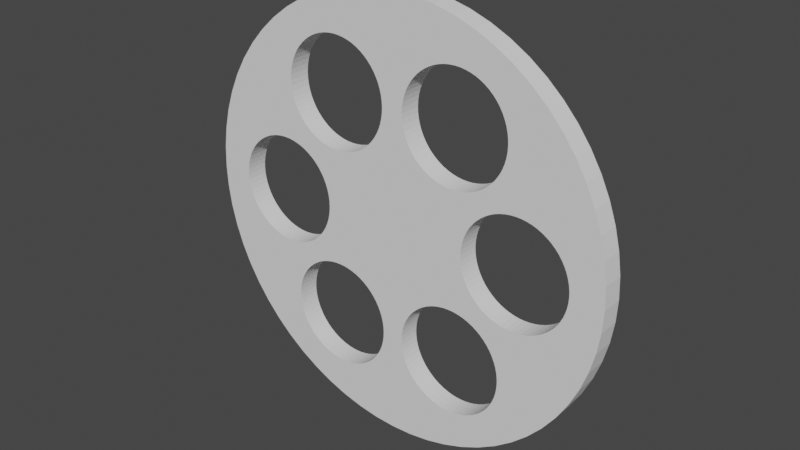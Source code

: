 # Source: wheel.blend  (saved by Blender 3.1.7; exported with 4.5.12 LTS)
import bpy
from mathutils import Matrix  # noqa: F401  (used for matrix-valued properties, if any)

bpy.ops.wm.read_factory_settings(use_empty=True)
scene = bpy.context.scene
scene.name = 'Scene'

# ---- collections
col_collection = bpy.data.collections.new('Collection'); scene.collection.children.link(col_collection)

# ---- world
world_world = bpy.data.worlds.new('World'); scene.world = world_world
world_world.use_nodes = True; world_world.node_tree.nodes.clear()
_N = world_world.node_tree.nodes; _L = world_world.node_tree.links
n0 = _N.new('ShaderNodeOutputWorld'); n0.name = 'World Output'; n0.location = (300, 300)
n1 = _N.new('ShaderNodeBackground'); n1.name = 'Background'; n1.location = (10, 300)
n1.inputs[0].default_value = (0.05088, 0.05088, 0.05088, 1.0)
_L.new(n1.outputs[0], n0.inputs[0])
n0.is_active_output = True
world_world.color = (0.05088, 0.05088, 0.05088)
world_world.use_sun_shadow = False
world_world.sun_shadow_jitter_overblur = 0.0

# ---- meshes
me_cylinder_007 = bpy.data.meshes.new('Cylinder.007')
me_cylinder_007.from_pydata([(-5.821e-11, 0.05029, 0.9996), (-5.821e-11, -0.04971, 0.9996), (0.09802, 0.05029, 0.9948), (0.09802, -0.04971, 0.9948), (0.1951, 0.05029, 0.9804), (0.1951, -0.04971, 0.9804), (0.2903, 0.05029, 0.9565), (0.2903, -0.04971, 0.9565), (0.3827, 0.05029, 0.9235), (0.3827, -0.04971, 0.9235), (0.4714, 0.05029, 0.8815), (0.4714, -0.04971, 0.8815), (0.5556, 0.05029, 0.8311), (0.5556, -0.04971, 0.8311), (0.6344, 0.05029, 0.7726), (0.6344, -0.04971, 0.7726), (0.7071, 0.05029, 0.7067), (0.7071, -0.04971, 0.7067), (0.773, 0.05029, 0.634), (0.773, -0.04971, 0.634), (0.8315, 0.05029, 0.5552), (0.8315, -0.04971, 0.5552), (0.8819, 0.05029, 0.471), (0.8819, -0.04971, 0.471), (0.9239, 0.05029, 0.3823), (0.9239, -0.04971, 0.3823), (0.9569, 0.05029, 0.2899), (0.9569, -0.04971, 0.2899), (0.9808, 0.05029, 0.1947), (0.9808, -0.04971, 0.1947), (0.9952, 0.05029, 0.09762), (0.9952, -0.04971, 0.09762), (1.0, 0.05029, -0.0004004), (1.0, -0.04971, -0.0004004), (0.9952, 0.05029, -0.09842), (0.9952, -0.04971, -0.09842), (0.9808, 0.05029, -0.1955), (0.9808, -0.04971, -0.1955), (0.9569, 0.05029, -0.2907), (0.9569, -0.04971, -0.2907), (0.9239, 0.05029, -0.3831), (0.9239, -0.04971, -0.3831), (0.8819, 0.05029, -0.4718), (0.8819, -0.04971, -0.4718), (0.8315, 0.05029, -0.556), (0.8315, -0.04971, -0.556), (0.773, 0.05029, -0.6348), (0.773, -0.04971, -0.6348), (0.7071, 0.05029, -0.7075), (0.7071, -0.04971, -0.7075), (0.6344, 0.05029, -0.7734), (0.6344, -0.04971, -0.7734), (0.5556, 0.05029, -0.8319), (0.5556, -0.04971, -0.8319), (0.4714, 0.05029, -0.8823), (0.4714, -0.04971, -0.8823), (0.3827, 0.05029, -0.9243), (0.3827, -0.04971, -0.9243), (0.2903, 0.05029, -0.9573), (0.2903, -0.04971, -0.9573), (0.1951, 0.05029, -0.9812), (0.1951, -0.04971, -0.9812), (0.09802, 0.05029, -0.9956), (0.09802, -0.04971, -0.9956), (-8.749e-08, 0.05029, -1.0), (-8.749e-08, -0.04971, -1.0), (-0.09802, 0.05029, -0.9956), (-0.09802, -0.04971, -0.9956), (-0.1951, 0.05029, -0.9812), (-0.1951, -0.04971, -0.9812), (-0.2903, 0.05029, -0.9573), (-0.2903, -0.04971, -0.9573), (-0.3827, 0.05029, -0.9243), (-0.3827, -0.04971, -0.9243), (-0.4714, 0.05029, -0.8823), (-0.4714, -0.04971, -0.8823), (-0.5556, 0.05029, -0.8319), (-0.5556, -0.04971, -0.8319), (-0.6344, 0.05029, -0.7734), (-0.6344, -0.04971, -0.7734), (-0.7071, 0.05029, -0.7075), (-0.7071, -0.04971, -0.7075), (-0.773, 0.05029, -0.6348), (-0.773, -0.04971, -0.6348), (-0.8315, 0.05029, -0.556), (-0.8315, -0.04971, -0.556), (-0.8819, 0.05029, -0.4718), (-0.8819, -0.04971, -0.4718), (-0.9239, 0.05029, -0.3831), (-0.9239, -0.04971, -0.3831), (-0.9569, 0.05029, -0.2907), (-0.9569, -0.04971, -0.2907), (-0.9808, 0.05029, -0.1955), (-0.9808, -0.04971, -0.1955), (-0.9952, 0.05029, -0.09842), (-0.9952, -0.04971, -0.09842), (-1.0, 0.05029, -0.0004004), (-1.0, -0.04971, -0.0004004), (-0.9952, 0.05029, 0.09762), (-0.9952, -0.04971, 0.09762), (-0.9808, 0.05029, 0.1947), (-0.9808, -0.04971, 0.1947), (-0.9569, 0.05029, 0.2899), (-0.9569, -0.04971, 0.2899), (-0.9239, 0.05029, 0.3823), (-0.9239, -0.04971, 0.3823), (-0.8819, 0.05029, 0.471), (-0.8819, -0.04971, 0.471), (-0.8315, 0.05029, 0.5552), (-0.8315, -0.04971, 0.5552), (-0.773, 0.05029, 0.634), (-0.773, -0.04971, 0.634), (-0.7071, 0.05029, 0.7067), (-0.7071, -0.04971, 0.7067), (-0.6344, 0.05029, 0.7726), (-0.6344, -0.04971, 0.7726), (-0.5556, 0.05029, 0.8311), (-0.5556, -0.04971, 0.8311), (-0.4714, 0.05029, 0.8815), (-0.4714, -0.04971, 0.8815), (-0.3827, 0.05029, 0.9235), (-0.3827, -0.04971, 0.9235), (-0.2903, 0.05029, 0.9565), (-0.2903, -0.04971, 0.9565), (-0.1951, 0.05029, 0.9804), (-0.1951, -0.04971, 0.9804), (-0.09802, 0.05029, 0.9948), (-0.09802, -0.04971, 0.9948), (0.1822, -0.04971, -0.7409), (0.2043, -0.04971, -0.7514), (0.2755, -0.04971, -0.7692), (0.2512, -0.04971, -0.7656), (0.2274, -0.04971, -0.7596), (0.3488, -0.04971, -0.7656), (0.3245, -0.04971, -0.7692), (0.4178, -0.04971, -0.7409), (0.3957, -0.04971, -0.7514), (0.3726, -0.04971, -0.7596), (0.3, -0.04971, -0.7704), (0.4586, -0.04971, -0.7137), (0.4768, -0.04971, -0.6972), (0.5079, -0.04971, -0.6593), (0.531, -0.04971, -0.6161), (0.5205, -0.04971, -0.6382), (0.4933, -0.04971, -0.679), (0.5452, -0.04971, -0.5692), (0.55, -0.04971, -0.5204), (0.5488, -0.04971, -0.5449), (0.5488, -0.04971, -0.4959), (0.5392, -0.04971, -0.593), (0.4389, -0.04971, -0.7283), (0.0512, -0.04971, -0.5449), (0.05, -0.04971, -0.5204), (0.0548, -0.04971, -0.5692), (0.0512, -0.04971, -0.4959), (0.0548, -0.04971, -0.4716), (0.06076, -0.04971, -0.593), (0.06903, -0.04971, -0.4247), (0.06903, -0.04971, -0.6161), (0.06076, -0.04971, -0.4478), (0.07952, -0.04971, -0.6382), (0.1067, -0.04971, -0.679), (0.1067, -0.04971, -0.3618), (0.09213, -0.04971, -0.6593), (0.09213, -0.04971, -0.3815), (0.1611, -0.04971, -0.7283), (0.1414, -0.04971, -0.7137), (0.1414, -0.04971, -0.3271), (0.1232, -0.04971, -0.6972), (0.1232, -0.04971, -0.3436), (0.07952, -0.04971, -0.4026), (0.1822, -0.04971, -0.2999), (0.2512, -0.04971, -0.2752), (0.2274, -0.04971, -0.2812), (0.2043, -0.04971, -0.2894), (0.3, -0.04971, -0.2704), (0.3488, -0.04971, -0.2752), (0.3726, -0.04971, -0.2812), (0.3245, -0.04971, -0.2716), (0.2755, -0.04971, -0.2716), (0.4389, -0.04971, -0.3125), (0.4178, -0.04971, -0.2999), (0.4933, -0.04971, -0.3618), (0.4768, -0.04971, -0.3436), (0.4586, -0.04971, -0.3271), (0.5205, -0.04971, -0.4026), (0.5392, -0.04971, -0.4478), (0.5452, -0.04971, -0.4716), (0.531, -0.04971, -0.4247), (0.5079, -0.04971, -0.3815), (0.3957, -0.04971, -0.2894), (0.1611, -0.04971, -0.3125), (0.3, 0.05029, -0.7704), (0.3726, 0.05029, -0.7596), (0.3488, 0.05029, -0.7656), (0.3245, 0.05029, -0.7692), (0.4178, 0.05029, -0.7409), (0.4586, 0.05029, -0.7137), (0.4768, 0.05029, -0.6972), (0.4389, 0.05029, -0.7283), (0.3957, 0.05029, -0.7514), (0.5205, 0.05029, -0.6382), (0.5079, 0.05029, -0.6593), (0.5392, 0.05029, -0.593), (0.5428, 0.05029, -0.5787), (0.531, 0.05029, -0.6161), (0.55, 0.05029, -0.5204), (0.5488, 0.05029, -0.4959), (0.5452, 0.05029, -0.5692), (0.5488, 0.05029, -0.5449), (0.5452, 0.05029, -0.4716), (0.4933, 0.05029, -0.679), (0.0512, 0.05029, -0.4959), (0.0548, 0.05029, -0.4716), (0.06076, 0.05029, -0.4478), (0.06903, 0.05029, -0.4247), (0.07952, 0.05029, -0.6382), (0.06903, 0.05029, -0.6161), (0.07952, 0.05029, -0.4026), (0.06076, 0.05029, -0.593), (0.09213, 0.05029, -0.3815), (0.1067, 0.05029, -0.679), (0.09213, 0.05029, -0.6593), (0.1232, 0.05029, -0.3436), (0.1232, 0.05029, -0.6972), (0.1067, 0.05029, -0.3618), (0.1414, 0.05029, -0.7137), (0.1822, 0.05029, -0.2999), (0.1611, 0.05029, -0.7283), (0.1611, 0.05029, -0.3125), (0.1822, 0.05029, -0.7409), (0.1414, 0.05029, -0.3271), (0.2043, 0.05029, -0.7514), (0.2274, 0.05029, -0.7596), (0.2274, 0.05029, -0.2812), (0.2755, 0.05029, -0.7692), (0.2755, 0.05029, -0.2716), (0.3488, 0.05029, -0.2752), (0.3245, 0.05029, -0.2716), (0.3, 0.05029, -0.2704), (0.2512, 0.05029, -0.7656), (0.2512, 0.05029, -0.2752), (0.3957, 0.05029, -0.2894), (0.4389, 0.05029, -0.3125), (0.4586, 0.05029, -0.3271), (0.4178, 0.05029, -0.2999), (0.4933, 0.05029, -0.3618), (0.5079, 0.05029, -0.3815), (0.531, 0.05029, -0.4247), (0.5392, 0.05029, -0.4478), (0.5205, 0.05029, -0.4026), (0.4768, 0.05029, -0.3436), (0.3726, 0.05029, -0.2812), (0.2043, 0.05029, -0.2894), (0.05, 0.05029, -0.5204), (0.0548, 0.05029, -0.5692), (0.0512, 0.05029, -0.5449), (-0.8452, -0.04971, -0.04917), (-0.8488, -0.04971, -0.0249), (-0.8392, -0.04971, -0.07297), (-0.8205, -0.04971, -0.1182), (-0.831, -0.04971, -0.09607), (-0.7768, -0.04971, -0.1772), (-0.7933, -0.04971, -0.159), (-0.7389, -0.04971, -0.2083), (-0.7178, -0.04971, -0.2209), (-0.7586, -0.04971, -0.1937), (-0.6963, -0.04971, -0.2311), (-0.8079, -0.04971, -0.1393), (-0.7933, -0.04971, 0.1582), (-0.7768, -0.04971, 0.1764), (-0.7178, -0.04971, 0.2201), (-0.7389, -0.04971, 0.2075), (-0.7586, -0.04971, 0.1929), (-0.6488, -0.04971, 0.2448), (-0.6726, -0.04971, 0.2388), (-0.5755, -0.04971, 0.2484), (-0.6, -0.04971, 0.2496), (-0.6245, -0.04971, 0.2484), (-0.6957, -0.04971, 0.2306), (-0.5274, -0.04971, 0.2388), (-0.5043, -0.04971, 0.2306), (-0.4611, -0.04971, 0.2075), (-0.4414, -0.04971, 0.1929), (-0.4822, -0.04971, 0.2201), (-0.4067, -0.04971, 0.1582), (-0.3921, -0.04971, 0.1385), (-0.369, -0.04971, 0.09527), (-0.3608, -0.04971, 0.07217), (-0.3795, -0.04971, 0.1174), (-0.4232, -0.04971, 0.1764), (-0.5512, -0.04971, 0.2448), (-0.85, -0.04971, -0.0004004), (-0.8452, -0.04971, 0.04837), (-0.8488, -0.04971, 0.0241), (-0.6488, -0.04971, -0.2456), (-0.6726, -0.04971, -0.2396), (-0.6957, -0.04971, -0.2314), (-0.8392, -0.04971, 0.07217), (-0.6, -0.04971, -0.2504), (-0.5512, -0.04971, -0.2456), (-0.5755, -0.04971, -0.2492), (-0.5043, -0.04971, -0.2314), (-0.4611, -0.04971, -0.2083), (-0.4822, -0.04971, -0.2209), (-0.6245, -0.04971, -0.2492), (-0.5274, -0.04971, -0.2396), (-0.4414, -0.04971, -0.1937), (-0.831, -0.04971, 0.09527), (-0.4232, -0.04971, -0.1772), (-0.4067, -0.04971, -0.159), (-0.3921, -0.04971, -0.1393), (-0.3795, -0.04971, -0.1182), (-0.8205, -0.04971, 0.1174), (-0.369, -0.04971, -0.09607), (-0.3608, -0.04971, -0.07297), (-0.3548, -0.04971, -0.04917), (-0.8079, -0.04971, 0.1385), (-0.35, -0.04971, -0.0004004), (-0.3512, -0.04971, -0.0249), (-0.3512, -0.04971, 0.0241), (-0.3548, -0.04971, 0.04837), (-0.85, 0.05029, -0.0004004), (-0.8452, 0.05029, 0.04837), (-0.8488, 0.05029, 0.0241), (-0.831, 0.05029, 0.09527), (-0.7933, 0.05029, 0.1582), (-0.8079, 0.05029, 0.1385), (-0.8205, 0.05029, 0.1174), (-0.8392, 0.05029, 0.07217), (-0.7586, 0.05029, 0.1929), (-0.7178, 0.05029, 0.2201), (-0.7389, 0.05029, 0.2075), (-0.6488, 0.05029, 0.2448), (-0.6726, 0.05029, 0.2388), (-0.6, 0.05029, 0.2496), (-0.6245, 0.05029, 0.2484), (-0.6957, 0.05029, 0.2306), (-0.7768, 0.05029, 0.1764), (-0.5512, 0.05029, 0.2448), (-0.4822, 0.05029, 0.2201), (-0.5043, 0.05029, 0.2306), (-0.5274, 0.05029, 0.2388), (-0.4414, 0.05029, 0.1929), (-0.3921, 0.05029, 0.1385), (-0.4067, 0.05029, 0.1582), (-0.4232, 0.05029, 0.1764), (-0.4611, 0.05029, 0.2075), (-0.369, 0.05029, 0.09527), (-0.3608, 0.05029, 0.07217), (-0.35, 0.05029, -0.0004004), (-0.3512, 0.05029, -0.0249), (-0.3512, 0.05029, 0.0241), (-0.3548, 0.05029, 0.04837), (-0.3548, 0.05029, -0.04917), (-0.3795, 0.05029, 0.1174), (-0.5755, 0.05029, 0.2484), (-0.8205, 0.05029, -0.1182), (-0.8079, 0.05029, -0.1393), (-0.7933, 0.05029, -0.159), (-0.7768, 0.05029, -0.1772), (-0.7389, 0.05029, -0.2083), (-0.7586, 0.05029, -0.1937), (-0.6726, 0.05029, -0.2396), (-0.6957, 0.05029, -0.2314), (-0.6245, 0.05029, -0.2492), (-0.6, 0.05029, -0.2504), (-0.7178, 0.05029, -0.2209), (-0.6488, 0.05029, -0.2456), (-0.5755, 0.05029, -0.2492), (-0.831, 0.05029, -0.09607), (-0.5512, 0.05029, -0.2456), (-0.5274, 0.05029, -0.2396), (-0.8392, 0.05029, -0.07297), (-0.5043, 0.05029, -0.2314), (-0.4822, 0.05029, -0.2209), (-0.4611, 0.05029, -0.2083), (-0.8488, 0.05029, -0.0249), (-0.369, 0.05029, -0.09607), (-0.3608, 0.05029, -0.07297), (-0.3795, 0.05029, -0.1182), (-0.4326, 0.05029, -0.1857), (-0.4414, 0.05029, -0.1937), (-0.8452, 0.05029, -0.04917), (-0.4232, 0.05029, -0.1772), (-0.3921, 0.05029, -0.1393), (-0.4067, 0.05029, -0.159), (-0.2512, -0.04971, -0.2752), (-0.2755, -0.04971, -0.2716), (-0.2043, -0.04971, -0.2894), (-0.1611, -0.04971, -0.3125), (-0.1822, -0.04971, -0.2999), (-0.2274, -0.04971, -0.2812), (-0.3, -0.04971, -0.2704), (-0.1232, -0.04971, -0.3436), (-0.1414, -0.04971, -0.3271), (-0.3245, -0.04971, -0.2716), (-0.3488, -0.04971, -0.2752), (-0.09213, -0.04971, -0.3815), (-0.1067, -0.04971, -0.3618), (-0.3726, -0.04971, -0.2812), (-0.07952, -0.04971, -0.4026), (-0.3957, -0.04971, -0.2894), (-0.06903, -0.04971, -0.4247), (-0.4178, -0.04971, -0.2999), (-0.06076, -0.04971, -0.4478), (-0.0548, -0.04971, -0.4716), (-0.4389, -0.04971, -0.3125), (-0.05117, -0.04971, -0.4966), (-0.0512, -0.04971, -0.4959), (-0.05011, -0.04971, -0.5181), (-0.4586, -0.04971, -0.3271), (-0.05, -0.04971, -0.5204), (-0.0512, -0.04971, -0.5449), (-0.4768, -0.04971, -0.3436), (-0.0548, -0.04971, -0.5692), (-0.5452, -0.04971, -0.4716), (-0.5392, -0.04971, -0.4478), (-0.531, -0.04971, -0.4247), (-0.5079, -0.04971, -0.3815), (-0.5205, -0.04971, -0.4026), (-0.3957, -0.04971, -0.7514), (-0.3488, -0.04971, -0.7656), (-0.3245, -0.04971, -0.7692), (-0.3, -0.04971, -0.7704), (-0.3726, -0.04971, -0.7596), (-0.4933, -0.04971, -0.3618), (-0.2755, -0.04971, -0.7692), (-0.2274, -0.04971, -0.7596), (-0.2512, -0.04971, -0.7656), (-0.1611, -0.04971, -0.7283), (-0.1822, -0.04971, -0.7409), (-0.2043, -0.04971, -0.7514), (-0.1232, -0.04971, -0.6972), (-0.09213, -0.04971, -0.6593), (-0.1067, -0.04971, -0.679), (-0.06076, -0.04971, -0.593), (-0.07952, -0.04971, -0.6382), (-0.06903, -0.04971, -0.6161), (-0.1414, -0.04971, -0.7137), (-0.55, -0.04971, -0.5204), (-0.5488, -0.04971, -0.5449), (-0.5488, -0.04971, -0.4959), (-0.5452, -0.04971, -0.5692), (-0.531, -0.04971, -0.6161), (-0.5392, -0.04971, -0.593), (-0.5079, -0.04971, -0.6593), (-0.4768, -0.04971, -0.6972), (-0.4933, -0.04971, -0.679), (-0.4389, -0.04971, -0.7283), (-0.4178, -0.04971, -0.7409), (-0.4586, -0.04971, -0.7137), (-0.5205, -0.04971, -0.6382), (-0.55, 0.05029, -0.5204), (-0.5488, 0.05029, -0.5449), (-0.5452, 0.05029, -0.4716), (-0.5452, 0.05029, -0.5692), (-0.5488, 0.05029, -0.4959), (-0.5392, 0.05029, -0.593), (-0.531, 0.05029, -0.6161), (-0.5079, 0.05029, -0.6593), (-0.4768, 0.05029, -0.6972), (-0.4933, 0.05029, -0.679), (-0.5205, 0.05029, -0.6382), (-0.4178, 0.05029, -0.7409), (-0.4389, 0.05029, -0.7283), (-0.3488, 0.05029, -0.7656), (-0.3726, 0.05029, -0.7596), (-0.3957, 0.05029, -0.7514), (-0.2755, 0.05029, -0.7692), (-0.3, 0.05029, -0.7704), (-0.2043, 0.05029, -0.7514), (-0.2512, 0.05029, -0.7656), (-0.2274, 0.05029, -0.7596), (-0.3245, 0.05029, -0.7692), (-0.4586, 0.05029, -0.7137), (-0.5392, 0.05029, -0.4478), (-0.531, 0.05029, -0.4247), (-0.5205, 0.05029, -0.4026), (-0.5079, 0.05029, -0.3815), (-0.1822, 0.05029, -0.7409), (-0.1414, 0.05029, -0.7137), (-0.1067, 0.05029, -0.679), (-0.1232, 0.05029, -0.6972), (-0.07952, 0.05029, -0.6382), (-0.06076, 0.05029, -0.593), (-0.06903, 0.05029, -0.6161), (-0.09213, 0.05029, -0.6593), (-0.1611, 0.05029, -0.7283), (-0.4933, 0.05029, -0.3618), (-0.0548, 0.05029, -0.5692), (-0.4768, 0.05029, -0.3436), (-0.0512, 0.05029, -0.5449), (-0.2512, 0.05029, -0.2752), (-0.2274, 0.05029, -0.2812), (-0.2043, 0.05029, -0.2894), (-0.1822, 0.05029, -0.2999), (-0.1414, 0.05029, -0.3271), (-0.1611, 0.05029, -0.3125), (-0.3, 0.05029, -0.2704), (-0.2755, 0.05029, -0.2716), (-0.1232, 0.05029, -0.3436), (-0.1067, 0.05029, -0.3618), (-0.3488, 0.05029, -0.2752), (-0.09213, 0.05029, -0.3815), (-0.3245, 0.05029, -0.2716), (-0.07952, 0.05029, -0.4026), (-0.3726, 0.05029, -0.2812), (-0.06903, 0.05029, -0.4247), (-0.3957, 0.05029, -0.2894), (-0.06076, 0.05029, -0.4478), (-0.4178, 0.05029, -0.2999), (-0.0548, 0.05029, -0.4716), (-0.0515, 0.05029, -0.4939), (-0.4389, 0.05029, -0.3125), (-0.0512, 0.05029, -0.4959), (-0.05022, 0.05029, -0.5159), (-0.4586, 0.05029, -0.3271), (-0.05, 0.05029, -0.5204), (-0.5488, -0.04971, 0.4951), (-0.55, -0.04971, 0.5196), (-0.5452, -0.04971, 0.5684), (-0.5488, -0.04971, 0.5441), (-0.5205, -0.04971, 0.6374), (-0.531, -0.04971, 0.6153), (-0.4768, -0.04971, 0.6964), (-0.4933, -0.04971, 0.6782), (-0.5079, -0.04971, 0.6585), (-0.5392, -0.04971, 0.5922), (-0.4586, -0.04971, 0.7129), (-0.4389, -0.04971, 0.7275), (-0.4178, -0.04971, 0.7401), (-0.3726, -0.04971, 0.7588), (-0.3245, -0.04971, 0.7684), (-0.3488, -0.04971, 0.7648), (-0.3957, -0.04971, 0.7506), (-0.2512, -0.04971, 0.7648), (-0.2755, -0.04971, 0.7684), (-0.1822, -0.04971, 0.7401), (-0.2043, -0.04971, 0.7506), (-0.2274, -0.04971, 0.7588), (-0.3, -0.04971, 0.7696), (-0.5452, -0.04971, 0.4708), (-0.531, -0.04971, 0.4239), (-0.5392, -0.04971, 0.447), (-0.1414, -0.04971, 0.7129), (-0.1611, -0.04971, 0.7275), (-0.5205, -0.04971, 0.4018), (-0.5079, -0.04971, 0.3807), (-0.1232, -0.04971, 0.6964), (-0.4933, -0.04971, 0.361), (-0.4768, -0.04971, 0.3428), (-0.4586, -0.04971, 0.3263), (-0.1067, -0.04971, 0.6782), (-0.4389, -0.04971, 0.3117), (-0.4178, -0.04971, 0.2991), (-0.4305, -0.04971, 0.3067), (-0.09213, -0.04971, 0.6585), (-0.4136, -0.04971, 0.2971), (-0.3957, -0.04971, 0.2886), (-0.3726, -0.04971, 0.2804), (-0.3488, -0.04971, 0.2744), (-0.07952, -0.04971, 0.6374), (-0.3245, -0.04971, 0.2708), (-0.06903, -0.04971, 0.6153), (-0.3, -0.04971, 0.2696), (-0.2755, -0.04971, 0.2708), (-0.06076, -0.04971, 0.5922), (-0.2512, -0.04971, 0.2744), (-0.2274, -0.04971, 0.2804), (-0.0548, -0.04971, 0.5684), (-0.2043, -0.04971, 0.2886), (-0.0512, -0.04971, 0.5441), (-0.1822, -0.04971, 0.2991), (-0.1611, -0.04971, 0.3117), (-0.05, -0.04971, 0.5196), (-0.07952, -0.04971, 0.4018), (-0.06903, -0.04971, 0.4239), (-0.1414, -0.04971, 0.3263), (-0.1067, -0.04971, 0.361), (-0.09213, -0.04971, 0.3807), (-0.1232, -0.04971, 0.3428), (-0.06076, -0.04971, 0.447), (-0.0512, -0.04971, 0.4951), (-0.0548, -0.04971, 0.4708), (-0.5488, 0.05029, 0.4951), (-0.55, 0.05029, 0.5196), (-0.5452, 0.05029, 0.5684), (-0.5488, 0.05029, 0.5441), (-0.5392, 0.05029, 0.5922), (-0.531, 0.05029, 0.6153), (-0.5205, 0.05029, 0.6374), (-0.4933, 0.05029, 0.6782), (-0.4586, 0.05029, 0.7129), (-0.4768, 0.05029, 0.6964), (-0.5079, 0.05029, 0.6585), (-0.3957, 0.05029, 0.7506), (-0.4178, 0.05029, 0.7401), (-0.3245, 0.05029, 0.7684), (-0.3488, 0.05029, 0.7648), (-0.3726, 0.05029, 0.7588), (-0.2755, 0.05029, 0.7684), (-0.2512, 0.05029, 0.7648), (-0.2043, 0.05029, 0.7506), (-0.1822, 0.05029, 0.7401), (-0.2274, 0.05029, 0.7588), (-0.3, 0.05029, 0.7696), (-0.4389, 0.05029, 0.7275), (-0.5392, 0.05029, 0.447), (-0.531, 0.05029, 0.4239), (-0.5452, 0.05029, 0.4708), (-0.5205, 0.05029, 0.4018), (-0.1414, 0.05029, 0.7129), (-0.1611, 0.05029, 0.7275), (-0.5079, 0.05029, 0.3807), (-0.1232, 0.05029, 0.6964), (-0.4933, 0.05029, 0.361), (-0.4768, 0.05029, 0.3428), (-0.4586, 0.05029, 0.3263), (-0.1067, 0.05029, 0.6782), (-0.4389, 0.05029, 0.3117), (-0.4323, 0.05029, 0.3078), (-0.4178, 0.05029, 0.2991), (-0.09213, 0.05029, 0.6585), (-0.4136, 0.05029, 0.2971), (-0.3957, 0.05029, 0.2886), (-0.3726, 0.05029, 0.2804), (-0.3488, 0.05029, 0.2744), (-0.07952, 0.05029, 0.6374), (-0.3245, 0.05029, 0.2708), (-0.06903, 0.05029, 0.6153), (-0.3, 0.05029, 0.2696), (-0.2755, 0.05029, 0.2708), (-0.06076, 0.05029, 0.5922), (-0.2512, 0.05029, 0.2744), (-0.2274, 0.05029, 0.2804), (-0.1822, 0.05029, 0.2991), (-0.2043, 0.05029, 0.2886), (-0.1414, 0.05029, 0.3263), (-0.09213, 0.05029, 0.3807), (-0.1067, 0.05029, 0.361), (-0.1232, 0.05029, 0.3428), (-0.1611, 0.05029, 0.3117), (-0.06903, 0.05029, 0.4239), (-0.06076, 0.05029, 0.447), (-0.05, 0.05029, 0.5196), (-0.0512, 0.05029, 0.4951), (-0.0512, 0.05029, 0.5441), (-0.07952, 0.05029, 0.4018), (-0.0548, 0.05029, 0.4708), (-0.0548, 0.05029, 0.5684), (0.0512, -0.04971, 0.5441), (0.0548, -0.04971, 0.5684), (0.07952, -0.04971, 0.6374), (0.06903, -0.04971, 0.6153), (0.06076, -0.04971, 0.5922), (0.1232, -0.04971, 0.6964), (0.1067, -0.04971, 0.6782), (0.1822, -0.04971, 0.7401), (0.1611, -0.04971, 0.7275), (0.1414, -0.04971, 0.7129), (0.09213, -0.04971, 0.6585), (0.2043, -0.04971, 0.7506), (0.2274, -0.04971, 0.7588), (0.2512, -0.04971, 0.7648), (0.3, -0.04971, 0.2696), (0.2755, -0.04971, 0.2708), (0.2755, -0.04971, 0.7684), (0.3245, -0.04971, 0.7684), (0.3726, -0.04971, 0.2804), (0.3726, -0.04971, 0.7588), (0.3488, -0.04971, 0.2744), (0.3488, -0.04971, 0.7648), (0.3245, -0.04971, 0.2708), (0.3, -0.04971, 0.7696), (0.4389, -0.04971, 0.3117), (0.4389, -0.04971, 0.7275), (0.4178, -0.04971, 0.2991), (0.4178, -0.04971, 0.7401), (0.409, -0.04971, 0.7443), (0.4586, -0.04971, 0.7129), (0.4933, -0.04971, 0.361), (0.4933, -0.04971, 0.6782), (0.4768, -0.04971, 0.3428), (0.4768, -0.04971, 0.6964), (0.4586, -0.04971, 0.3263), (0.3957, -0.04971, 0.7506), (0.531, -0.04971, 0.4239), (0.531, -0.04971, 0.6153), (0.5205, -0.04971, 0.4018), (0.5205, -0.04971, 0.6374), (0.5452, -0.04971, 0.4708), (0.55, -0.04971, 0.5196), (0.5488, -0.04971, 0.4951), (0.5488, -0.04971, 0.5441), (0.5452, -0.04971, 0.5684), (0.5392, -0.04971, 0.5922), (0.5079, -0.04971, 0.3807), (0.5392, -0.04971, 0.447), (0.3957, -0.04971, 0.2886), (0.5079, -0.04971, 0.6585), (0.0512, -0.04971, 0.4951), (0.05, -0.04971, 0.5196), (0.2512, -0.04971, 0.2744), (0.05272, -0.04971, 0.4849), (0.2274, -0.04971, 0.2804), (0.0548, -0.04971, 0.4708), (0.06076, -0.04971, 0.447), (0.09213, -0.04971, 0.3807), (0.07952, -0.04971, 0.4018), (0.06903, -0.04971, 0.4239), (0.1232, -0.04971, 0.3428), (0.1611, -0.04971, 0.3117), (0.1414, -0.04971, 0.3263), (0.1822, -0.04971, 0.2991), (0.2043, -0.04971, 0.2886), (0.1067, -0.04971, 0.361), (0.3488, 0.05029, 0.7648), (0.3957, 0.05029, 0.7506), (0.3726, 0.05029, 0.7588), (0.4178, 0.05029, 0.7401), (0.4586, 0.05029, 0.7129), (0.4389, 0.05029, 0.7275), (0.4933, 0.05029, 0.6782), (0.4768, 0.05029, 0.6964), (0.531, 0.05029, 0.6153), (0.5205, 0.05029, 0.6374), (0.5392, 0.05029, 0.5922), (0.55, 0.05029, 0.5196), (0.5488, 0.05029, 0.4951), (0.5488, 0.05029, 0.5441), (0.5452, 0.05029, 0.5684), (0.5452, 0.05029, 0.4708), (0.5079, 0.05029, 0.6585), (0.2512, 0.05029, 0.7648), (0.2473, 0.05029, 0.7638), (0.3, 0.05029, 0.7696), (0.2755, 0.05029, 0.7684), (0.3245, 0.05029, 0.7684), (0.4178, 0.05029, 0.2991), (0.3957, 0.05029, 0.2886), (0.3726, 0.05029, 0.2804), (0.4586, 0.05029, 0.3263), (0.4933, 0.05029, 0.361), (0.4768, 0.05029, 0.3428), (0.5205, 0.05029, 0.4018), (0.5392, 0.05029, 0.447), (0.531, 0.05029, 0.4239), (0.4389, 0.05029, 0.3117), (0.5079, 0.05029, 0.3807), (0.3488, 0.05029, 0.2744), (0.3245, 0.05029, 0.2708), (0.2274, 0.05029, 0.7588), (0.3, 0.05029, 0.2696), (0.2755, 0.05029, 0.2708), (0.2512, 0.05029, 0.2744), (0.2274, 0.05029, 0.2804), (0.2043, 0.05029, 0.7506), (0.2043, 0.05029, 0.2886), (0.1822, 0.05029, 0.2991), (0.1611, 0.05029, 0.3117), (0.1822, 0.05029, 0.7401), (0.0512, 0.05029, 0.4951), (0.05, 0.05029, 0.5196), (0.0548, 0.05029, 0.5684), (0.05264, 0.05029, 0.5538), (0.0548, 0.05029, 0.4708), (0.0512, 0.05029, 0.5441), (0.06076, 0.05029, 0.447), (0.06903, 0.05029, 0.4239), (0.06903, 0.05029, 0.6153), (0.07952, 0.05029, 0.4018), (0.06076, 0.05029, 0.5922), (0.07952, 0.05029, 0.6374), (0.09213, 0.05029, 0.6585), (0.1067, 0.05029, 0.361), (0.09213, 0.05029, 0.3807), (0.1067, 0.05029, 0.6782), (0.1611, 0.05029, 0.7275), (0.1414, 0.05029, 0.3263), (0.1414, 0.05029, 0.7129), (0.1232, 0.05029, 0.6964), (0.1232, 0.05029, 0.3428), (0.7178, -0.04971, -0.2209), (0.6957, -0.04971, -0.2314), (0.7389, -0.04971, -0.2083), (0.7586, -0.04971, -0.1937), (0.7768, -0.04971, 0.1764), (0.8079, -0.04971, -0.1393), (0.7933, -0.04971, -0.159), (0.7933, -0.04971, 0.1582), (0.7768, -0.04971, -0.1772), (0.8205, -0.04971, 0.1174), (0.831, -0.04971, 0.09527), (0.8392, -0.04971, 0.07217), (0.831, -0.04971, -0.09607), (0.8452, -0.04971, -0.04917), (0.8452, -0.04971, 0.04837), (0.85, -0.04971, -0.0004004), (0.8488, -0.04971, -0.0249), (0.8488, -0.04971, 0.0241), (0.8205, -0.04971, -0.1182), (0.8392, -0.04971, -0.07297), (0.8079, -0.04971, 0.1385), (0.6488, -0.04971, -0.2456), (0.7586, -0.04971, 0.1929), (0.6726, -0.04971, -0.2396), (0.6245, -0.04971, -0.2492), (0.7389, -0.04971, 0.2075), (0.6, -0.04971, -0.2504), (0.5755, -0.04971, -0.2492), (0.7178, -0.04971, 0.2201), (0.5512, -0.04971, -0.2456), (0.5274, -0.04971, -0.2396), (0.5043, -0.04971, -0.2314), (0.6957, -0.04971, 0.2306), (0.4822, -0.04971, -0.2209), (0.4695, -0.04971, -0.2133), (0.4611, -0.04971, -0.2083), (0.6726, -0.04971, 0.2388), (0.4414, -0.04971, -0.1937), (0.4232, -0.04971, -0.1772), (0.4067, -0.04971, -0.159), (0.6488, -0.04971, 0.2448), (0.369, -0.04971, -0.09607), (0.3795, -0.04971, -0.1182), (0.3921, -0.04971, -0.1393), (0.4414, -0.04971, 0.1929), (0.4232, -0.04971, 0.1764), (0.4822, -0.04971, 0.2201), (0.5274, -0.04971, 0.2388), (0.5043, -0.04971, 0.2306), (0.5755, -0.04971, 0.2484), (0.6245, -0.04971, 0.2484), (0.6, -0.04971, 0.2496), (0.5512, -0.04971, 0.2448), (0.4611, -0.04971, 0.2075), (0.3608, -0.04971, -0.07297), (0.3548, -0.04971, -0.04917), (0.4067, -0.04971, 0.1582), (0.3512, -0.04971, -0.0249), (0.3921, -0.04971, 0.1385), (0.35, -0.04971, -0.0004004), (0.3512, -0.04971, 0.0241), (0.3608, -0.04971, 0.07217), (0.3795, -0.04971, 0.1174), (0.369, -0.04971, 0.09527), (0.3548, -0.04971, 0.04837), (0.6488, 0.05029, -0.2456), (0.6726, 0.05029, -0.2396), (0.7389, 0.05029, -0.2083), (0.7178, 0.05029, -0.2209), (0.6957, 0.05029, -0.2314), (0.7768, 0.05029, -0.1772), (0.7933, 0.05029, -0.159), (0.7933, 0.05029, 0.1582), (0.7586, 0.05029, -0.1937), (0.8205, 0.05029, -0.1182), (0.8205, 0.05029, 0.1174), (0.831, 0.05029, -0.09607), (0.831, 0.05029, 0.09527), (0.8452, 0.05029, -0.04917), (0.8452, 0.05029, 0.04837), (0.85, 0.05029, -0.0004004), (0.8488, 0.05029, -0.0249), (0.8488, 0.05029, 0.0241), (0.8392, 0.05029, -0.07297), (0.8392, 0.05029, 0.07217), (0.8079, 0.05029, -0.1393), (0.8079, 0.05029, 0.1385), (0.7768, 0.05029, 0.1764), (0.6245, 0.05029, -0.2492), (0.6, 0.05029, -0.2504), (0.5755, 0.05029, -0.2492), (0.5512, 0.05029, -0.2456), (0.7586, 0.05029, 0.1929), (0.5274, 0.05029, -0.2396), (0.5043, 0.05029, -0.2314), (0.7389, 0.05029, 0.2075), (0.4699, 0.05029, -0.2135), (0.4822, 0.05029, -0.2209), (0.4611, 0.05029, -0.2083), (0.4414, 0.05029, -0.1937), (0.7178, 0.05029, 0.2201), (0.4232, 0.05029, -0.1772), (0.4067, 0.05029, -0.159), (0.6957, 0.05029, 0.2306), (0.3921, 0.05029, -0.1393), (0.3795, 0.05029, -0.1182), (0.369, 0.05029, -0.09607), (0.6726, 0.05029, 0.2388), (0.35, 0.05029, -0.0004004), (0.3512, 0.05029, -0.0249), (0.3512, 0.05029, 0.0241), (0.3548, 0.05029, -0.04917), (0.3548, 0.05029, 0.04837), (0.369, 0.05029, 0.09527), (0.4067, 0.05029, 0.1582), (0.3921, 0.05029, 0.1385), (0.3795, 0.05029, 0.1174), (0.3608, 0.05029, -0.07297), (0.3608, 0.05029, 0.07217), (0.4611, 0.05029, 0.2075), (0.4414, 0.05029, 0.1929), (0.4822, 0.05029, 0.2201), (0.5043, 0.05029, 0.2306), (0.5274, 0.05029, 0.2388), (0.4232, 0.05029, 0.1764), (0.5512, 0.05029, 0.2448), (0.5755, 0.05029, 0.2484), (0.6245, 0.05029, 0.2484), (0.6488, 0.05029, 0.2448), (0.6, 0.05029, 0.2496)], [], [(0, 1, 3, 2), (2, 3, 5, 4), (4, 5, 7, 6), (6, 7, 9, 8), (8, 9, 11, 10), (10, 11, 13, 12), (12, 13, 15, 14), (14, 15, 17, 16), (16, 17, 19, 18), (18, 19, 21, 20), (20, 21, 23, 22), (22, 23, 25, 24), (24, 25, 27, 26), (26, 27, 29, 28), (28, 29, 31, 30), (30, 31, 33, 32), (32, 33, 35, 34), (34, 35, 37, 36), (36, 37, 39, 38), (38, 39, 41, 40), (40, 41, 43, 42), (42, 43, 45, 44), (44, 45, 47, 46), (46, 47, 49, 48), (48, 49, 51, 50), (50, 51, 53, 52), (52, 53, 55, 54), (54, 55, 57, 56), (56, 57, 59, 58), (58, 59, 61, 60), (60, 61, 63, 62), (62, 63, 65, 64), (64, 65, 67, 66), (66, 67, 69, 68), (68, 69, 71, 70), (70, 71, 73, 72), (72, 73, 75, 74), (74, 75, 77, 76), (76, 77, 79, 78), (78, 79, 81, 80), (80, 81, 83, 82), (82, 83, 85, 84), (84, 85, 87, 86), (86, 87, 89, 88), (88, 89, 91, 90), (90, 91, 93, 92), (92, 93, 95, 94), (94, 95, 97, 96), (96, 97, 99, 98), (98, 99, 101, 100), (100, 101, 103, 102), (102, 103, 105, 104), (104, 105, 107, 106), (106, 107, 109, 108), (108, 109, 111, 110), (110, 111, 113, 112), (112, 113, 115, 114), (114, 115, 117, 116), (116, 117, 119, 118), (118, 119, 121, 120), (120, 121, 123, 122), (122, 123, 125, 124), (67, 65, 63, 61, 59, 57, 55, 53, 139, 150, 135, 136, 137, 133, 134, 138, 130, 131, 132, 129, 128, 165, 166, 168, 69), (555, 556, 284, 282, 558), (686, 679, 11, 9, 7, 5, 3, 1, 127, 125, 123, 121, 119, 117, 115, 113, 111, 109, 107, 105, 103, 101, 313, 317, 269, 270, 273, 272, 271, 279, 275, 274, 278, 277, 276, 291, 280, 281, 284, 556, 554, 552, 551, 550, 548, 547, 543, 544, 542, 519, 520, 522, 521, 528, 524, 523, 527, 526, 525, 529, 530, 531, 535, 532, 534, 533, 541, 537, 536, 540, 539, 538, 546, 545, 549, 553, 557, 562, 564, 704, 701, 702, 651, 652, 655, 654, 653, 661, 657, 656, 660, 659, 658, 662, 663, 664, 667, 674, 668, 672, 670), (409, 408, 152, 154, 155, 159, 157, 170, 164, 162, 169, 167, 191, 171, 174, 173, 172, 179, 175, 178, 176, 177, 190, 181, 817, 818, 820, 821, 822, 826, 825, 824, 837, 838, 840, 842, 843, 847, 844, 846, 845, 841, 839, 828, 827, 836, 829, 675, 677, 699, 669, 671, 673, 665, 666, 703, 705, 715, 714, 712, 713, 711, 716, 708, 709, 710, 707, 706, 704, 564, 567, 570, 572, 575, 583, 584, 582, 577, 576, 580, 579, 581, 578, 574, 573, 571, 569, 568, 566, 565, 563, 561, 560, 559, 558, 282, 283, 290, 285, 286, 289, 287, 288, 321, 320, 318, 319, 316, 315, 314, 312, 311, 310, 309, 307, 303, 304, 302, 306, 300, 301, 299, 305, 295, 296, 297, 267, 85, 83, 81, 79, 77, 75, 73, 71, 69, 168, 161, 163, 160, 158, 156, 153, 151, 410, 412, 413, 415, 436, 438, 437, 434, 435, 433, 439, 430, 431, 432, 428, 429, 427, 424, 423, 422, 425, 421, 450, 449, 451, 447, 448, 446, 452, 444, 445, 443, 441, 440, 442, 416, 417, 418, 420, 419, 426, 414, 411, 407, 404, 402, 400, 397, 396, 393, 388, 387, 392, 389, 391, 390, 395, 394, 399, 398, 401, 403, 405, 406), (817, 181, 180, 184, 183, 182, 189, 185, 188, 186, 187, 148, 146, 147, 145, 149, 142, 143, 141, 144, 140, 139, 53, 51, 49, 47, 45, 43, 41, 39, 37, 35, 33, 31, 29, 27, 25, 23, 21, 19, 17, 15, 13, 11, 679, 678, 676, 680, 684, 682, 700, 690, 688, 696, 695, 694, 692, 693, 691, 698, 687, 689, 697, 681, 683, 685, 675, 829, 831, 830, 835, 832, 834, 833, 823, 819, 815, 811, 808, 805, 787, 790, 803, 792, 793, 794, 797, 800, 798, 799, 796, 802, 795, 801, 788, 789, 791, 786, 785, 783, 784, 806, 804, 807, 809, 810, 812, 813, 814, 816), (410, 151, 152, 408), (308, 313, 101, 99, 97, 95, 93, 91, 89, 87, 85, 267, 265, 264, 266, 262, 263, 268, 260, 261, 259, 257, 258, 292, 294, 293, 298), (124, 125, 127, 126), (126, 127, 1, 0), (515, 513, 254, 256, 516), (518, 516, 256, 255, 219, 217, 216, 222, 221, 224, 226, 228, 230, 232, 62, 64, 66, 68, 70, 72, 74, 76, 78, 80, 82, 84, 86, 88, 90, 92, 94, 96, 322, 377, 383, 373, 370, 357, 358, 359, 360, 362, 361, 367, 364, 363, 368, 365, 366, 369, 371, 372, 374, 375, 376, 382, 381, 220, 218, 215, 214, 213, 212, 254, 513, 512, 510, 508, 506, 504, 502, 501, 497, 498, 496, 495, 494, 493, 500, 499, 505, 503, 507, 509, 511, 514, 517, 491, 489, 479, 478, 477, 476, 455, 457, 453, 454, 456, 458, 459, 463, 460, 462, 461, 475, 465, 464, 468, 467, 466, 474, 470, 469, 472, 473, 471, 480, 488, 481, 483, 482, 487, 484, 486, 485, 490, 492), (245, 879, 880, 243), (881, 879, 245, 242, 252, 237, 238, 239, 236, 241, 234, 253, 227, 229, 231, 223, 225, 220, 381, 384, 386, 385, 380, 378, 379, 354, 351, 350, 352, 353, 349, 348, 355, 344, 345, 346, 343, 347, 624, 625, 626, 627, 629, 631, 632, 634, 635, 637, 636, 642, 638, 641, 640, 639, 648, 643, 644, 649, 646, 645, 647, 650, 765, 767, 763, 762, 766, 768, 769, 771, 776, 775, 782, 779, 760, 759, 758, 756, 755, 754, 753, 751, 750, 741, 740, 739, 748, 742, 744, 743, 749, 745, 747, 746, 732, 729, 728, 730, 731, 727, 725, 726, 733, 723, 724, 721, 722, 720, 718, 719, 717, 738, 736, 737, 734, 735, 4, 6, 8, 10, 12, 14, 16, 18, 20, 22, 24, 26, 28, 30, 32, 34, 36, 38, 40, 42, 44, 46, 204, 208, 209, 206, 207, 210, 249, 248, 250, 247, 246, 251, 244, 243, 880, 877, 876, 874, 873, 872, 871, 848, 849, 852, 851, 850, 856, 853, 854, 868, 857, 859, 866, 861, 864, 863, 865, 862, 867, 860, 858, 869, 855, 870, 875, 878, 883, 886, 890, 911, 910, 912, 909, 908, 906, 905, 904, 902, 903, 907, 897, 898, 899, 896, 901, 895, 893, 891, 892, 894, 900, 889, 888, 887, 885, 884, 882), (620, 621, 340, 341, 342, 339, 356, 335, 336, 333, 334, 337, 331, 332, 330, 338, 326, 327, 328, 325, 329, 323, 324, 322, 96, 98, 100, 102, 104, 106, 108, 110, 112, 114, 116, 118, 120, 122, 124, 126, 0, 2, 4, 735, 752, 757, 761, 778, 780, 781, 777, 774, 773, 770, 772, 764, 765, 650, 633, 630, 628, 623, 619, 615, 612, 613, 604, 603, 605, 602, 601, 606, 598, 599, 600, 596, 597, 607, 593, 594, 592, 595, 591, 590, 589, 587, 588, 586, 585, 610, 608, 609, 611, 614, 616, 617, 618), (622, 624, 347, 340, 621), (203, 204, 46, 48, 50, 52, 54, 56, 58, 60, 62, 232, 233, 240, 235, 192, 195, 194, 193, 200, 196, 199, 197, 198, 211, 202, 201, 205), (238, 178, 175, 239), (237, 176, 178, 238), (252, 177, 176, 237), (242, 190, 177, 252), (245, 181, 190, 242), (243, 180, 181, 245), (244, 184, 180, 243), (251, 183, 184, 244), (182, 183, 251, 246), (189, 182, 246, 247), (185, 189, 247, 250), (188, 185, 250, 248), (186, 188, 248, 249), (187, 186, 249, 210), (148, 187, 210, 207), (146, 148, 207, 206), (147, 146, 206, 209), (145, 147, 209, 208), (204, 203, 149, 145, 208), (142, 149, 203, 205), (143, 142, 205, 201), (141, 143, 201, 202), (144, 141, 202, 211), (140, 144, 211, 198), (139, 140, 198, 197), (150, 139, 197, 199), (135, 150, 199, 196), (136, 135, 196, 200), (137, 136, 200, 193), (133, 137, 193, 194), (134, 133, 194, 195), (138, 134, 195, 192), (130, 138, 192, 235), (131, 130, 235, 240), (132, 131, 240, 233), (129, 132, 233, 232), (128, 129, 232, 230), (165, 128, 230, 228), (166, 165, 228, 226), (168, 166, 226, 224), (221, 161, 168, 224), (222, 163, 161, 221), (216, 160, 163, 222), (217, 158, 160, 216), (219, 156, 158, 217), (255, 153, 156, 219), (256, 151, 153, 255), (254, 152, 151, 256), (212, 154, 152, 254), (213, 155, 154, 212), (214, 159, 155, 213), (215, 157, 159, 214), (218, 170, 157, 215), (220, 164, 170, 218), (225, 162, 164, 220), (223, 169, 162, 225), (231, 167, 169, 223), (229, 191, 167, 231), (227, 171, 191, 229), (253, 174, 171, 227), (234, 173, 174, 253), (241, 172, 173, 234), (236, 179, 172, 241), (239, 175, 179, 236), (356, 276, 277, 335), (339, 291, 276, 356), (342, 280, 291, 339), (341, 281, 280, 342), (340, 284, 281, 341), (347, 282, 284, 340), (343, 283, 282, 347), (346, 290, 283, 343), (285, 290, 346, 345), (286, 285, 345, 344), (289, 286, 344, 355), (287, 289, 355, 348), (288, 287, 348, 349), (321, 288, 349, 353), (320, 321, 353, 352), (318, 320, 352, 350), (319, 318, 350, 351), (316, 319, 351, 354), (315, 316, 354, 379), (314, 315, 379, 378), (312, 314, 378, 380), (312, 380, 385, 311), (310, 311, 385, 386), (309, 310, 386, 384), (382, 307, 309, 384, 381), (307, 382, 376, 303), (304, 303, 376, 375), (302, 304, 375, 374), (306, 302, 374, 372), (300, 306, 372, 371), (301, 300, 371, 369), (366, 299, 301, 369), (305, 299, 366, 365), (295, 305, 365, 368), (296, 295, 368, 363), (297, 296, 363, 364), (364, 367, 265, 267, 297), (264, 265, 367, 361), (266, 264, 361, 362), (262, 266, 362, 360), (359, 263, 262, 360), (358, 268, 263, 359), (357, 260, 268, 358), (370, 261, 260, 357), (373, 259, 261, 370), (383, 257, 259, 373), (377, 258, 257, 383), (322, 292, 258, 377), (324, 294, 292, 322), (323, 293, 294, 324), (329, 298, 293, 323), (325, 308, 298, 329), (328, 313, 308, 325), (327, 317, 313, 328), (326, 269, 317, 327), (338, 270, 269, 326), (330, 273, 270, 338), (332, 272, 273, 330), (331, 271, 272, 332), (337, 279, 271, 331), (334, 275, 279, 337), (333, 274, 275, 334), (336, 278, 274, 333), (335, 277, 278, 336), (500, 388, 393, 499), (493, 387, 388, 500), (494, 392, 387, 493), (495, 389, 392, 494), (496, 391, 389, 495), (498, 390, 391, 496), (497, 395, 390, 498), (501, 394, 395, 497), (399, 394, 501, 502), (398, 399, 502, 504), (401, 398, 504, 506), (401, 506, 508, 403), (510, 405, 403, 508), (406, 405, 510, 512), (409, 406, 512, 513, 515), (518, 412, 410, 408, 409, 515, 516), (492, 413, 412, 518), (413, 492, 490, 415), (485, 436, 415, 490), (438, 436, 485, 486), (437, 438, 486, 484), (434, 437, 484, 487), (435, 434, 487, 482), (433, 435, 482, 483), (439, 433, 483, 481), (430, 439, 481, 488), (431, 430, 488, 480), (432, 431, 480, 471), (428, 432, 471, 473), (429, 428, 473, 472), (427, 429, 472, 469), (424, 427, 469, 470), (423, 424, 470, 474), (422, 423, 474, 466), (425, 422, 466, 467), (421, 425, 467, 468), (450, 421, 468, 464), (449, 450, 464, 465), (451, 449, 465, 475), (447, 451, 475, 461), (462, 448, 447, 461), (460, 446, 448, 462), (463, 452, 446, 460), (459, 444, 452, 463), (458, 445, 444, 459), (456, 443, 445, 458), (454, 441, 443, 456), (453, 440, 441, 454), (457, 442, 440, 453), (455, 416, 442, 457), (476, 417, 416, 455), (477, 418, 417, 476), (478, 420, 418, 477), (479, 419, 420, 478), (489, 426, 419, 479), (491, 414, 426, 489), (517, 411, 414, 491), (514, 407, 411, 517), (511, 404, 407, 514), (509, 402, 404, 511), (507, 400, 402, 509), (503, 397, 400, 507), (505, 396, 397, 503), (499, 393, 396, 505), (601, 537, 541, 606), (602, 536, 537, 601), (605, 540, 536, 602), (603, 539, 540, 605), (604, 538, 539, 603), (613, 546, 538, 604), (612, 545, 546, 613), (615, 549, 545, 612), (619, 553, 549, 615), (557, 553, 619, 623), (628, 562, 557, 623), (564, 562, 628, 630), (567, 564, 630, 633), (570, 567, 633, 650), (572, 570, 650, 647), (575, 572, 647, 645), (583, 575, 645, 646), (584, 583, 646, 649), (582, 584, 649, 644), (577, 582, 644, 643), (576, 577, 643, 648), (580, 576, 648, 639), (579, 580, 639, 640), (581, 579, 640, 641), (578, 581, 641, 638), (574, 578, 638, 642), (573, 574, 642, 636), (571, 573, 636, 637), (569, 571, 637, 635), (568, 569, 635, 634), (566, 568, 634, 632), (565, 566, 632, 631), (563, 565, 631, 629), (561, 563, 629, 627), (560, 561, 627, 626), (559, 560, 626, 625), (624, 622, 555, 558, 559, 625), (621, 620, 554, 556, 555, 622), (552, 554, 620, 618), (551, 552, 618, 617), (616, 550, 551, 617), (614, 548, 550, 616), (611, 547, 548, 614), (609, 543, 547, 611), (608, 544, 543, 609), (610, 542, 544, 608), (585, 519, 542, 610), (586, 520, 519, 585), (588, 522, 520, 586), (587, 521, 522, 588), (589, 528, 521, 587), (590, 524, 528, 589), (591, 523, 524, 590), (595, 527, 523, 591), (592, 526, 527, 595), (594, 525, 526, 592), (593, 529, 525, 594), (607, 530, 529, 593), (597, 531, 530, 607), (596, 535, 531, 597), (600, 532, 535, 596), (599, 534, 532, 600), (598, 533, 534, 599), (606, 541, 533, 598), (738, 668, 674, 736), (717, 672, 668, 738), (719, 670, 672, 717), (718, 686, 670, 719), (718, 720, 678, 679, 686), (722, 676, 678, 720), (721, 680, 676, 722), (724, 684, 680, 721), (682, 684, 724, 723), (700, 682, 723, 733), (690, 700, 733, 726), (688, 690, 726, 725), (696, 688, 725, 727), (695, 696, 727, 731), (694, 695, 731, 730), (692, 694, 730, 728), (693, 692, 728, 729), (691, 693, 729, 732), (698, 691, 732, 746), (687, 698, 746, 747), (689, 687, 747, 745), (697, 689, 745, 749), (681, 697, 749, 743), (683, 681, 743, 744), (685, 683, 744, 742), (675, 685, 742, 748), (677, 675, 748, 739), (699, 677, 739, 740), (669, 699, 740, 741), (750, 671, 669, 741), (673, 671, 750, 751), (665, 673, 751, 753), (666, 665, 753, 754), (703, 666, 754, 755), (703, 755, 756, 705), (715, 705, 756, 758), (714, 715, 758, 759), (712, 714, 759, 760), (713, 712, 760, 779), (711, 713, 779, 782), (775, 716, 711, 782), (776, 708, 716, 775), (771, 709, 708, 776), (769, 710, 709, 771), (768, 707, 710, 769), (766, 706, 707, 768), (766, 762, 701, 704, 706), (763, 702, 701, 762), (767, 651, 702, 763), (765, 764, 652, 651, 767), (772, 655, 652, 764), (770, 654, 655, 772), (773, 653, 654, 770), (774, 661, 653, 773), (777, 657, 661, 774), (781, 656, 657, 777), (780, 660, 656, 781), (778, 659, 660, 780), (761, 658, 659, 778), (757, 662, 658, 761), (752, 663, 662, 757), (735, 734, 664, 663, 752), (737, 667, 664, 734), (736, 674, 667, 737), (910, 833, 834, 912), (911, 823, 833, 910), (890, 819, 823, 911), (886, 815, 819, 890), (883, 811, 815, 886), (878, 808, 811, 883), (875, 805, 808, 878), (870, 787, 805, 875), (790, 787, 870, 855), (803, 790, 855, 869), (792, 803, 869, 858), (793, 792, 858, 860), (794, 793, 860, 867), (797, 794, 867, 862), (800, 797, 862, 865), (798, 800, 865, 863), (799, 798, 863, 864), (796, 799, 864, 861), (802, 796, 861, 866), (795, 802, 866, 859), (801, 795, 859, 857), (788, 801, 857, 868), (789, 788, 868, 854), (791, 789, 854, 853), (786, 791, 853, 856), (785, 786, 856, 850), (783, 785, 850, 851), (784, 783, 851, 852), (806, 784, 852, 849), (804, 806, 849, 848), (871, 807, 804, 848), (809, 807, 871, 872), (810, 809, 872, 873), (812, 810, 873, 874), (813, 812, 874, 876), (814, 813, 876, 877), (816, 814, 877, 880), (818, 817, 816, 880, 879, 881), (820, 818, 881, 882), (821, 820, 882, 884), (885, 822, 821, 884), (887, 826, 822, 885), (888, 825, 826, 887), (889, 824, 825, 888), (900, 837, 824, 889), (894, 838, 837, 900), (892, 840, 838, 894), (891, 842, 840, 892), (893, 843, 842, 891), (895, 847, 843, 893), (901, 844, 847, 895), (896, 846, 844, 901), (899, 845, 846, 896), (898, 841, 845, 899), (897, 839, 841, 898), (907, 828, 839, 897), (903, 827, 828, 907), (902, 836, 827, 903), (904, 829, 836, 902), (905, 831, 829, 904), (906, 830, 831, 905), (908, 835, 830, 906), (909, 832, 835, 908), (912, 834, 832, 909)])
_uv = me_cylinder_007.uv_layers.new(name='UVMap')
_uv.uv.foreach_set('vector', [1.0, 0.5, 1.0, 1.0, 0.9844, 1.0, 0.9844, 0.5, 0.9844, 0.5, 0.9844, 1.0, 0.9688, 1.0, 0.9688, 0.5, 0.9688, 0.5, 0.9688, 1.0, 0.9531, 1.0, 0.9531, 0.5, 0.9531, 0.5, 0.9531, 1.0, 0.9375, 1.0, 0.9375, 0.5, 0.9375, 0.5, 0.9375, 1.0, 0.9219, 1.0, 0.9219, 0.5, 0.9219, 0.5, 0.9219, 1.0, 0.9062, 1.0, 0.9062, 0.5, 0.9062, 0.5, 0.9062, 1.0, 0.8906, 1.0, 0.8906, 0.5, 0.8906, 0.5, 0.8906, 1.0, 0.875, 1.0, 0.875, 0.5, 0.875, 0.5, 0.875, 1.0, 0.8594, 1.0, 0.8594, 0.5, 0.8594, 0.5, 0.8594, 1.0, 0.8438, 1.0, 0.8438, 0.5, 0.8438, 0.5, 0.8438, 1.0, 0.8281, 1.0, 0.8281, 0.5, 0.8281, 0.5, 0.8281, 1.0, 0.8125, 1.0, 0.8125, 0.5, 0.8125, 0.5, 0.8125, 1.0, 0.7969, 1.0, 0.7969, 0.5, 0.7969, 0.5, 0.7969, 1.0, 0.7812, 1.0, 0.7812, 0.5, 0.7812, 0.5, 0.7812, 1.0, 0.7656, 1.0, 0.7656, 0.5, 0.7656, 0.5, 0.7656, 1.0, 0.75, 1.0, 0.75, 0.5, 0.75, 0.5, 0.75, 1.0, 0.7344, 1.0, 0.7344, 0.5, 0.7344, 0.5, 0.7344, 1.0, 0.7188, 1.0, 0.7188, 0.5, 0.7188, 0.5, 0.7188, 1.0, 0.7031, 1.0, 0.7031, 0.5, 0.7031, 0.5, 0.7031, 1.0, 0.6875, 1.0, 0.6875, 0.5, 0.6875, 0.5, 0.6875, 1.0, 0.6719, 1.0, 0.6719, 0.5, 0.6719, 0.5, 0.6719, 1.0, 0.6562, 1.0, 0.6562, 0.5, 0.6562, 0.5, 0.6562, 1.0, 0.6406, 1.0, 0.6406, 0.5, 0.6406, 0.5, 0.6406, 1.0, 0.625, 1.0, 0.625, 0.5, 0.625, 0.5, 0.625, 1.0, 0.6094, 1.0, 0.6094, 0.5, 0.6094, 0.5, 0.6094, 1.0, 0.5938, 1.0, 0.5938, 0.5, 0.5938, 0.5, 0.5938, 1.0, 0.5781, 1.0, 0.5781, 0.5, 0.5781, 0.5, 0.5781, 1.0, 0.5625, 1.0, 0.5625, 0.5, 0.5625, 0.5, 0.5625, 1.0, 0.5469, 1.0, 0.5469, 0.5, 0.5469, 0.5, 0.5469, 1.0, 0.5312, 1.0, 0.5312, 0.5, 0.5312, 0.5, 0.5312, 1.0, 0.5156, 1.0, 0.5156, 0.5, 0.5156, 0.5, 0.5156, 1.0, 0.5, 1.0, 0.5, 0.5, 0.5, 0.5, 0.5, 1.0, 0.4844, 1.0, 0.4844, 0.5, 0.4844, 0.5, 0.4844, 1.0, 0.4688, 1.0, 0.4688, 0.5, 0.4688, 0.5, 0.4688, 1.0, 0.4531, 1.0, 0.4531, 0.5, 0.4531, 0.5, 0.4531, 1.0, 0.4375, 1.0, 0.4375, 0.5, 0.4375, 0.5, 0.4375, 1.0, 0.4219, 1.0, 0.4219, 0.5, 0.4219, 0.5, 0.4219, 1.0, 0.4062, 1.0, 0.4062, 0.5, 0.4062, 0.5, 0.4062, 1.0, 0.3906, 1.0, 0.3906, 0.5, 0.3906, 0.5, 0.3906, 1.0, 0.375, 1.0, 0.375, 0.5, 0.375, 0.5, 0.375, 1.0, 0.3594, 1.0, 0.3594, 0.5, 0.3594, 0.5, 0.3594, 1.0, 0.3438, 1.0, 0.3438, 0.5, 0.3438, 0.5, 0.3438, 1.0, 0.3281, 1.0, 0.3281, 0.5, 0.3281, 0.5, 0.3281, 1.0, 0.3125, 1.0, 0.3125, 0.5, 0.3125, 0.5, 0.3125, 1.0, 0.2969, 1.0, 0.2969, 0.5, 0.2969, 0.5, 0.2969, 1.0, 0.2812, 1.0, 0.2812, 0.5, 0.2812, 0.5, 0.2812, 1.0, 0.2656, 1.0, 0.2656, 0.5, 0.2656, 0.5, 0.2656, 1.0, 0.25, 1.0, 0.25, 0.5, 0.25, 0.5, 0.25, 1.0, 0.2344, 1.0, 0.2344, 0.5, 0.2344, 0.5, 0.2344, 1.0, 0.2188, 1.0, 0.2188, 0.5, 0.2188, 0.5, 0.2188, 1.0, 0.2031, 1.0, 0.2031, 0.5, 0.2031, 0.5, 0.2031, 1.0, 0.1875, 1.0, 0.1875, 0.5, 0.1875, 0.5, 0.1875, 1.0, 0.1719, 1.0, 0.1719, 0.5, 0.1719, 0.5, 0.1719, 1.0, 0.1562, 1.0, 0.1562, 0.5, 0.1562, 0.5, 0.1562, 1.0, 0.1406, 1.0, 0.1406, 0.5, 0.1406, 0.5, 0.1406, 1.0, 0.125, 1.0, 0.125, 0.5, 0.125, 0.5, 0.125, 1.0, 0.1094, 1.0, 0.1094, 0.5, 0.1094, 0.5, 0.1094, 1.0, 0.09375, 1.0, 0.09375, 0.5, 0.09375, 0.5, 0.09375, 1.0, 0.07812, 1.0, 0.07812, 0.5, 0.07812, 0.5, 0.07812, 1.0, 0.0625, 1.0, 0.0625, 0.5, 0.0625, 0.5, 0.0625, 1.0, 0.04688, 1.0, 0.04688, 0.5, 0.04688, 0.5, 0.04688, 1.0, 0.03125, 1.0, 0.03125, 0.5, 0.2265, 0.01116, 0.25, 0.01, 0.2735, 0.01116, 0.2968, 0.01461, 0.3197, 0.02033, 0.3418, 0.02827, 0.3631, 0.03834, 0.3833, 0.05045, 0.3601, 0.07882, 0.3553, 0.07531, 0.3503, 0.07228, 0.345, 0.06977, 0.3394, 0.06778, 0.3337, 0.06635, 0.3279, 0.06549, 0.322, 0.0652, 0.3161, 0.06549, 0.3103, 0.06635, 0.3046, 0.06778, 0.299, 0.06977, 0.2937, 0.07228, 0.2887, 0.07531, 0.2839, 0.07882, 0.2796, 0.08277, 0.2032, 0.01461, 0.1497, 0.3219, 0.1467, 0.3237, 0.1343, 0.3029, 0.1393, 0.2999, 0.1507, 0.3214, 0.345, 0.4302, 0.3482, 0.4287, 0.3631, 0.4617, 0.3418, 0.4717, 0.3197, 0.4797, 0.2968, 0.4854, 0.2735, 0.4888, 0.25, 0.49, 0.2265, 0.4888, 0.2032, 0.4854, 0.1803, 0.4797, 0.1582, 0.4717, 0.1369, 0.4617, 0.1167, 0.4496, 0.09775, 0.4355, 0.08029, 0.4197, 0.06448, 0.4023, 0.05045, 0.3833, 0.03834, 0.3631, 0.02827, 0.3418, 0.02033, 0.3197, 0.01461, 0.2968, 0.05308, 0.2783, 0.05611, 0.2833, 0.05962, 0.2881, 0.06357, 0.2924, 0.06794, 0.2964, 0.07267, 0.2999, 0.07772, 0.3029, 0.08304, 0.3054, 0.08858, 0.3074, 0.09429, 0.3088, 0.1001, 0.3097, 0.106, 0.31, 0.1119, 0.3097, 0.1177, 0.3088, 0.1234, 0.3074, 0.129, 0.3054, 0.1343, 0.3029, 0.1467, 0.3237, 0.1447, 0.3249, 0.1399, 0.3284, 0.1356, 0.3324, 0.1316, 0.3367, 0.1281, 0.3415, 0.1251, 0.3465, 0.1226, 0.3518, 0.1206, 0.3574, 0.1192, 0.3631, 0.1183, 0.3689, 0.118, 0.3748, 0.1183, 0.3807, 0.1192, 0.3865, 0.1206, 0.3922, 0.1226, 0.3978, 0.1251, 0.4031, 0.1281, 0.4081, 0.1316, 0.4129, 0.1356, 0.4172, 0.1399, 0.4212, 0.1447, 0.4247, 0.1497, 0.4277, 0.155, 0.4302, 0.1606, 0.4322, 0.1663, 0.4336, 0.1721, 0.4345, 0.178, 0.4348, 0.1839, 0.4345, 0.1897, 0.4336, 0.1954, 0.4322, 0.201, 0.4302, 0.2063, 0.4277, 0.2113, 0.4247, 0.2161, 0.4212, 0.2204, 0.4172, 0.2244, 0.4129, 0.2279, 0.4081, 0.2309, 0.4031, 0.2334, 0.3978, 0.2627, 0.3665, 0.2623, 0.3689, 0.262, 0.3748, 0.2623, 0.3807, 0.2632, 0.3865, 0.2646, 0.3922, 0.2666, 0.3978, 0.2691, 0.4031, 0.2721, 0.4081, 0.2756, 0.4129, 0.2796, 0.4172, 0.2839, 0.4212, 0.2887, 0.4247, 0.2937, 0.4277, 0.299, 0.4302, 0.3046, 0.4322, 0.3103, 0.4336, 0.3161, 0.4345, 0.322, 0.4348, 0.3279, 0.4345, 0.3337, 0.4336, 0.3394, 0.4322, 0.2377, 0.1311, 0.2377, 0.1309, 0.262, 0.1252, 0.2623, 0.1311, 0.2632, 0.1369, 0.2646, 0.1426, 0.2666, 0.1482, 0.2691, 0.1535, 0.2721, 0.1585, 0.2756, 0.1633, 0.2796, 0.1676, 0.2839, 0.1716, 0.2887, 0.1751, 0.2937, 0.1781, 0.299, 0.1806, 0.3046, 0.1826, 0.3103, 0.184, 0.3161, 0.1849, 0.322, 0.1852, 0.3279, 0.1849, 0.3337, 0.184, 0.3394, 0.1826, 0.345, 0.1806, 0.3503, 0.1781, 0.3627, 0.1989, 0.3607, 0.2001, 0.3559, 0.2036, 0.3516, 0.2076, 0.3476, 0.2119, 0.3441, 0.2167, 0.3411, 0.2217, 0.3386, 0.227, 0.3366, 0.2326, 0.3352, 0.2383, 0.3343, 0.2441, 0.334, 0.25, 0.3343, 0.2559, 0.3352, 0.2617, 0.3366, 0.2674, 0.3386, 0.273, 0.3411, 0.2783, 0.3441, 0.2833, 0.3476, 0.2881, 0.3516, 0.2924, 0.3559, 0.2964, 0.3607, 0.2999, 0.3657, 0.3029, 0.3553, 0.3249, 0.3503, 0.3219, 0.345, 0.3194, 0.3394, 0.3174, 0.3337, 0.316, 0.3279, 0.3151, 0.322, 0.3148, 0.3161, 0.3151, 0.3103, 0.316, 0.3046, 0.3174, 0.299, 0.3194, 0.2937, 0.3219, 0.2887, 0.3249, 0.2839, 0.3284, 0.2796, 0.3324, 0.2756, 0.3367, 0.2721, 0.3415, 0.2691, 0.3465, 0.2666, 0.3518, 0.2646, 0.3574, 0.2632, 0.3631, 0.2627, 0.3665, 0.2334, 0.3978, 0.2354, 0.3922, 0.2368, 0.3865, 0.2377, 0.3807, 0.238, 0.3748, 0.2377, 0.3689, 0.2368, 0.3631, 0.2354, 0.3574, 0.2334, 0.3518, 0.2309, 0.3465, 0.2279, 0.3415, 0.2244, 0.3367, 0.2204, 0.3324, 0.2161, 0.3284, 0.2113, 0.3249, 0.2063, 0.3219, 0.201, 0.3194, 0.1954, 0.3174, 0.1897, 0.316, 0.1839, 0.3151, 0.178, 0.3148, 0.1721, 0.3151, 0.1663, 0.316, 0.1606, 0.3174, 0.155, 0.3194, 0.1507, 0.3214, 0.1393, 0.2999, 0.1441, 0.2964, 0.1484, 0.2924, 0.1524, 0.2881, 0.1559, 0.2833, 0.1589, 0.2783, 0.1614, 0.273, 0.1634, 0.2674, 0.1648, 0.2617, 0.1657, 0.2559, 0.166, 0.25, 0.1657, 0.2441, 0.1648, 0.2383, 0.1634, 0.2326, 0.1614, 0.227, 0.1589, 0.2217, 0.1559, 0.2167, 0.1524, 0.2119, 0.1484, 0.2076, 0.1441, 0.2036, 0.1393, 0.2001, 0.1343, 0.1971, 0.129, 0.1946, 0.1234, 0.1926, 0.1177, 0.1912, 0.1119, 0.1903, 0.106, 0.19, 0.1001, 0.1903, 0.09429, 0.1912, 0.08858, 0.1926, 0.08304, 0.1946, 0.08289, 0.1946, 0.05045, 0.1167, 0.06448, 0.09775, 0.08029, 0.08029, 0.09775, 0.06448, 0.1167, 0.05045, 0.1369, 0.03834, 0.1582, 0.02827, 0.1803, 0.02033, 0.2032, 0.01461, 0.2796, 0.08277, 0.2756, 0.08714, 0.2721, 0.09187, 0.2691, 0.09692, 0.2666, 0.1022, 0.2646, 0.1078, 0.2632, 0.1135, 0.2623, 0.1193, 0.238, 0.1258, 0.238, 0.1252, 0.2377, 0.1193, 0.2368, 0.1135, 0.2354, 0.1078, 0.2334, 0.1022, 0.2309, 0.09692, 0.2279, 0.09187, 0.2244, 0.08714, 0.2204, 0.08277, 0.2161, 0.07882, 0.2113, 0.07531, 0.2063, 0.07228, 0.201, 0.06977, 0.1954, 0.06778, 0.1897, 0.06635, 0.1839, 0.06549, 0.178, 0.0652, 0.1721, 0.06549, 0.1663, 0.06635, 0.1606, 0.06778, 0.155, 0.06977, 0.1497, 0.07228, 0.1447, 0.07531, 0.1399, 0.07882, 0.1356, 0.08277, 0.1316, 0.08714, 0.1281, 0.09187, 0.1251, 0.09692, 0.1226, 0.1022, 0.1206, 0.1078, 0.1192, 0.1135, 0.1183, 0.1193, 0.118, 0.1252, 0.1183, 0.1311, 0.1192, 0.1369, 0.1206, 0.1426, 0.1226, 0.1482, 0.1251, 0.1535, 0.1281, 0.1585, 0.1316, 0.1633, 0.1356, 0.1676, 0.1399, 0.1716, 0.1447, 0.1751, 0.1497, 0.1781, 0.155, 0.1806, 0.1606, 0.1826, 0.1663, 0.184, 0.1721, 0.1849, 0.178, 0.1852, 0.1839, 0.1849, 0.1897, 0.184, 0.1954, 0.1826, 0.201, 0.1806, 0.2063, 0.1781, 0.2113, 0.1751, 0.2161, 0.1716, 0.2204, 0.1676, 0.2244, 0.1633, 0.2279, 0.1585, 0.2309, 0.1535, 0.2334, 0.1482, 0.2354, 0.1426, 0.2368, 0.1369, 0.3627, 0.1989, 0.3503, 0.1781, 0.3553, 0.1751, 0.3601, 0.1716, 0.3644, 0.1676, 0.3684, 0.1633, 0.3719, 0.1585, 0.3749, 0.1535, 0.3774, 0.1482, 0.3794, 0.1426, 0.3808, 0.1369, 0.3817, 0.1311, 0.382, 0.1252, 0.3817, 0.1193, 0.3808, 0.1135, 0.3794, 0.1078, 0.3774, 0.1022, 0.3749, 0.09692, 0.3719, 0.09187, 0.3684, 0.08714, 0.3644, 0.08277, 0.3601, 0.07882, 0.3833, 0.05045, 0.4023, 0.06448, 0.4197, 0.08029, 0.4355, 0.09775, 0.4496, 0.1167, 0.4617, 0.1369, 0.4717, 0.1582, 0.4797, 0.1803, 0.4854, 0.2032, 0.4888, 0.2265, 0.49, 0.25, 0.4888, 0.2735, 0.4854, 0.2968, 0.4797, 0.3197, 0.4717, 0.3418, 0.4617, 0.3631, 0.4496, 0.3833, 0.4355, 0.4023, 0.4197, 0.4197, 0.4023, 0.4355, 0.3833, 0.4496, 0.3631, 0.4617, 0.3482, 0.4287, 0.3503, 0.4277, 0.3553, 0.4247, 0.3601, 0.4212, 0.3644, 0.4172, 0.3684, 0.4129, 0.3719, 0.4081, 0.3749, 0.4031, 0.3774, 0.3978, 0.3794, 0.3922, 0.3808, 0.3865, 0.3817, 0.3807, 0.382, 0.3748, 0.3817, 0.3689, 0.3808, 0.3631, 0.3794, 0.3574, 0.3774, 0.3518, 0.3749, 0.3465, 0.3719, 0.3415, 0.3684, 0.3367, 0.3644, 0.3324, 0.3601, 0.3284, 0.3553, 0.3249, 0.3657, 0.3029, 0.371, 0.3054, 0.3766, 0.3074, 0.3823, 0.3088, 0.3881, 0.3097, 0.394, 0.31, 0.3999, 0.3097, 0.4057, 0.3088, 0.4114, 0.3074, 0.417, 0.3054, 0.4223, 0.3029, 0.4273, 0.2999, 0.4321, 0.2964, 0.4364, 0.2924, 0.4404, 0.2881, 0.4439, 0.2833, 0.4469, 0.2783, 0.4494, 0.273, 0.4514, 0.2674, 0.4528, 0.2617, 0.4537, 0.2559, 0.454, 0.25, 0.4537, 0.2441, 0.4528, 0.2383, 0.4514, 0.2326, 0.4494, 0.227, 0.4469, 0.2217, 0.4439, 0.2167, 0.4404, 0.2119, 0.4364, 0.2076, 0.4321, 0.2036, 0.4273, 0.2001, 0.4223, 0.1971, 0.417, 0.1946, 0.4114, 0.1926, 0.4057, 0.1912, 0.3999, 0.1903, 0.394, 0.19, 0.3881, 0.1903, 0.3823, 0.1912, 0.3766, 0.1926, 0.371, 0.1946, 0.3657, 0.1971, 0.238, 0.1258, 0.2623, 0.1193, 0.262, 0.1252, 0.2377, 0.1309, 0.05057, 0.273, 0.05308, 0.2783, 0.01461, 0.2968, 0.01116, 0.2735, 0.01, 0.25, 0.01116, 0.2265, 0.01461, 0.2032, 0.02033, 0.1803, 0.02827, 0.1582, 0.03834, 0.1369, 0.05045, 0.1167, 0.08289, 0.1946, 0.07772, 0.1971, 0.07267, 0.2001, 0.06794, 0.2036, 0.06357, 0.2076, 0.05962, 0.2119, 0.05611, 0.2167, 0.05308, 0.2217, 0.05057, 0.227, 0.04858, 0.2326, 0.04715, 0.2383, 0.04629, 0.2441, 0.046, 0.25, 0.04629, 0.2559, 0.04715, 0.2617, 0.04858, 0.2674, 0.03125, 0.5, 0.03125, 1.0, 0.01562, 1.0, 0.01562, 0.5, 0.01562, 0.5, 0.01562, 1.0, 0.0, 1.0, 0.0, 0.5, 0.7377, 0.1311, 0.7376, 0.1316, 0.762, 0.1252, 0.7623, 0.1193, 0.7379, 0.1263, 0.738, 0.1252, 0.7379, 0.1263, 0.7623, 0.1193, 0.7632, 0.1135, 0.7646, 0.1078, 0.7666, 0.1022, 0.7691, 0.09692, 0.7721, 0.09187, 0.7756, 0.08714, 0.7796, 0.08277, 0.7839, 0.07882, 0.7887, 0.07531, 0.7937, 0.07228, 0.799, 0.06977, 0.7735, 0.01116, 0.75, 0.01, 0.7265, 0.01116, 0.7032, 0.01461, 0.6803, 0.02033, 0.6582, 0.02827, 0.6369, 0.03834, 0.6167, 0.05045, 0.5977, 0.06448, 0.5803, 0.08029, 0.5645, 0.09775, 0.5504, 0.1167, 0.5383, 0.1369, 0.5283, 0.1582, 0.5203, 0.1803, 0.5146, 0.2032, 0.5112, 0.2265, 0.51, 0.25, 0.546, 0.25, 0.5463, 0.2441, 0.5472, 0.2383, 0.5486, 0.2326, 0.5506, 0.227, 0.5531, 0.2217, 0.5561, 0.2167, 0.5596, 0.2119, 0.5636, 0.2076, 0.5679, 0.2036, 0.5727, 0.2001, 0.5777, 0.1971, 0.583, 0.1946, 0.5886, 0.1926, 0.5943, 0.1912, 0.6001, 0.1903, 0.606, 0.19, 0.6119, 0.1903, 0.6177, 0.1912, 0.6234, 0.1926, 0.629, 0.1946, 0.6343, 0.1971, 0.6393, 0.2001, 0.6441, 0.2036, 0.6462, 0.2055, 0.7721, 0.1585, 0.7691, 0.1535, 0.7666, 0.1482, 0.7646, 0.1426, 0.7632, 0.1369, 0.7623, 0.1311, 0.762, 0.1252, 0.7376, 0.1316, 0.7368, 0.1369, 0.7354, 0.1426, 0.7334, 0.1482, 0.7309, 0.1535, 0.7279, 0.1585, 0.7244, 0.1633, 0.7204, 0.1676, 0.7161, 0.1716, 0.7113, 0.1751, 0.7063, 0.1781, 0.701, 0.1806, 0.6954, 0.1826, 0.6897, 0.184, 0.6839, 0.1849, 0.678, 0.1852, 0.6721, 0.1849, 0.6663, 0.184, 0.6606, 0.1826, 0.655, 0.1806, 0.6497, 0.1781, 0.6447, 0.1751, 0.6399, 0.1716, 0.6356, 0.1676, 0.6316, 0.1633, 0.6281, 0.1585, 0.6251, 0.1535, 0.6226, 0.1482, 0.6206, 0.1426, 0.6192, 0.1369, 0.6183, 0.1311, 0.618, 0.1252, 0.6183, 0.1193, 0.6192, 0.1135, 0.6206, 0.1078, 0.6226, 0.1022, 0.6251, 0.09692, 0.6281, 0.09187, 0.6316, 0.08714, 0.6356, 0.08277, 0.6399, 0.07882, 0.6447, 0.07531, 0.6497, 0.07228, 0.655, 0.06977, 0.6606, 0.06778, 0.6663, 0.06635, 0.6721, 0.06549, 0.678, 0.0652, 0.6839, 0.06549, 0.6897, 0.06635, 0.6954, 0.06778, 0.701, 0.06977, 0.7063, 0.07228, 0.7113, 0.07531, 0.7161, 0.07882, 0.7204, 0.08277, 0.7244, 0.08714, 0.7279, 0.09187, 0.7309, 0.09692, 0.7334, 0.1022, 0.7354, 0.1078, 0.7368, 0.1135, 0.7377, 0.1193, 0.8503, 0.1781, 0.8628, 0.1989, 0.8657, 0.1971, 0.8553, 0.1751, 0.8607, 0.2001, 0.8628, 0.1989, 0.8503, 0.1781, 0.845, 0.1806, 0.8394, 0.1826, 0.8337, 0.184, 0.8279, 0.1849, 0.822, 0.1852, 0.8161, 0.1849, 0.8103, 0.184, 0.8046, 0.1826, 0.799, 0.1806, 0.7937, 0.1781, 0.7887, 0.1751, 0.7839, 0.1716, 0.7796, 0.1676, 0.7756, 0.1633, 0.7721, 0.1585, 0.6462, 0.2055, 0.6484, 0.2076, 0.6524, 0.2119, 0.6559, 0.2167, 0.6589, 0.2217, 0.6614, 0.227, 0.6634, 0.2326, 0.6648, 0.2383, 0.6657, 0.2441, 0.666, 0.25, 0.6657, 0.2559, 0.6648, 0.2617, 0.6634, 0.2674, 0.6614, 0.273, 0.6589, 0.2783, 0.6559, 0.2833, 0.6524, 0.2881, 0.6484, 0.2924, 0.6441, 0.2964, 0.6393, 0.2999, 0.6507, 0.3214, 0.655, 0.3194, 0.6606, 0.3174, 0.6663, 0.316, 0.6721, 0.3151, 0.678, 0.3148, 0.6839, 0.3151, 0.6897, 0.316, 0.6954, 0.3174, 0.701, 0.3194, 0.7063, 0.3219, 0.7113, 0.3249, 0.7161, 0.3284, 0.7204, 0.3324, 0.7244, 0.3367, 0.7279, 0.3415, 0.7309, 0.3465, 0.7334, 0.3518, 0.7354, 0.3574, 0.7368, 0.3631, 0.7377, 0.3689, 0.738, 0.3748, 0.7377, 0.3807, 0.7368, 0.3865, 0.7626, 0.383, 0.7623, 0.3807, 0.762, 0.3748, 0.7623, 0.3689, 0.7632, 0.3631, 0.7646, 0.3574, 0.7666, 0.3518, 0.7691, 0.3465, 0.7721, 0.3415, 0.7756, 0.3367, 0.7796, 0.3324, 0.7839, 0.3284, 0.7887, 0.3249, 0.7937, 0.3219, 0.799, 0.3194, 0.8046, 0.3174, 0.8103, 0.316, 0.8161, 0.3151, 0.822, 0.3148, 0.8279, 0.3151, 0.8337, 0.316, 0.8394, 0.3174, 0.845, 0.3194, 0.8503, 0.3219, 0.8553, 0.3249, 0.8601, 0.3284, 0.8644, 0.3324, 0.8684, 0.3367, 0.8719, 0.3415, 0.8749, 0.3465, 0.8774, 0.3518, 0.8794, 0.3574, 0.8808, 0.3631, 0.8817, 0.3689, 0.882, 0.3748, 0.8817, 0.3807, 0.8808, 0.3865, 0.8794, 0.3922, 0.8774, 0.3978, 0.8749, 0.4031, 0.8719, 0.4081, 0.8684, 0.4129, 0.8644, 0.4172, 0.8601, 0.4212, 0.8553, 0.4247, 0.8503, 0.4277, 0.845, 0.4302, 0.8394, 0.4322, 0.8337, 0.4336, 0.8279, 0.4345, 0.822, 0.4348, 0.8161, 0.4345, 0.8103, 0.4336, 0.8093, 0.4334, 0.7968, 0.4854, 0.8197, 0.4797, 0.8418, 0.4717, 0.8631, 0.4617, 0.8833, 0.4496, 0.9023, 0.4355, 0.9197, 0.4197, 0.9355, 0.4023, 0.9496, 0.3833, 0.9617, 0.3631, 0.9717, 0.3418, 0.9797, 0.3197, 0.9854, 0.2968, 0.9888, 0.2735, 0.99, 0.25, 0.9888, 0.2265, 0.9854, 0.2032, 0.9797, 0.1803, 0.9717, 0.1582, 0.9617, 0.1369, 0.9496, 0.1167, 0.9355, 0.09775, 0.8803, 0.1112, 0.8808, 0.1135, 0.8817, 0.1193, 0.882, 0.1252, 0.8817, 0.1311, 0.8808, 0.1369, 0.8794, 0.1426, 0.8774, 0.1482, 0.8749, 0.1535, 0.8719, 0.1585, 0.8684, 0.1633, 0.8644, 0.1676, 0.8601, 0.1716, 0.8553, 0.1751, 0.8657, 0.1971, 0.871, 0.1946, 0.8766, 0.1926, 0.8823, 0.1912, 0.8881, 0.1903, 0.894, 0.19, 0.8999, 0.1903, 0.9057, 0.1912, 0.9114, 0.1926, 0.917, 0.1946, 0.9223, 0.1971, 0.9273, 0.2001, 0.9321, 0.2036, 0.9364, 0.2076, 0.9404, 0.2119, 0.9439, 0.2167, 0.9469, 0.2217, 0.9494, 0.227, 0.9514, 0.2326, 0.9528, 0.2383, 0.9537, 0.2441, 0.954, 0.25, 0.9537, 0.2559, 0.9528, 0.2617, 0.9514, 0.2674, 0.9494, 0.273, 0.9469, 0.2783, 0.9439, 0.2833, 0.9404, 0.2881, 0.9364, 0.2924, 0.9321, 0.2964, 0.9273, 0.2999, 0.9223, 0.3029, 0.917, 0.3054, 0.9114, 0.3074, 0.9057, 0.3088, 0.8999, 0.3097, 0.894, 0.31, 0.8881, 0.3097, 0.8823, 0.3088, 0.8766, 0.3074, 0.871, 0.3054, 0.8657, 0.3029, 0.8607, 0.2999, 0.8559, 0.2964, 0.8516, 0.2924, 0.8476, 0.2881, 0.8441, 0.2833, 0.8411, 0.2783, 0.8386, 0.273, 0.8366, 0.2674, 0.8352, 0.2617, 0.8343, 0.2559, 0.834, 0.25, 0.8343, 0.2441, 0.8352, 0.2383, 0.8366, 0.2326, 0.8386, 0.227, 0.8411, 0.2217, 0.8441, 0.2167, 0.8476, 0.2119, 0.8516, 0.2076, 0.8559, 0.2036, 0.6447, 0.3249, 0.6462, 0.324, 0.6343, 0.3029, 0.629, 0.3054, 0.6234, 0.3074, 0.6177, 0.3088, 0.6119, 0.3097, 0.606, 0.31, 0.6001, 0.3097, 0.5943, 0.3088, 0.5886, 0.3074, 0.583, 0.3054, 0.5777, 0.3029, 0.5727, 0.2999, 0.5679, 0.2964, 0.5636, 0.2924, 0.5596, 0.2881, 0.5561, 0.2833, 0.5531, 0.2783, 0.5506, 0.273, 0.5486, 0.2674, 0.5472, 0.2617, 0.5463, 0.2559, 0.546, 0.25, 0.51, 0.25, 0.5112, 0.2735, 0.5146, 0.2968, 0.5203, 0.3197, 0.5283, 0.3418, 0.5383, 0.3631, 0.5504, 0.3833, 0.5645, 0.4023, 0.5803, 0.4197, 0.5977, 0.4355, 0.6167, 0.4496, 0.6369, 0.4617, 0.6582, 0.4717, 0.6803, 0.4797, 0.7032, 0.4854, 0.7265, 0.4888, 0.75, 0.49, 0.7735, 0.4888, 0.7968, 0.4854, 0.8093, 0.4334, 0.8046, 0.4322, 0.799, 0.4302, 0.7937, 0.4277, 0.7887, 0.4247, 0.7839, 0.4212, 0.7796, 0.4172, 0.7756, 0.4129, 0.7721, 0.4081, 0.7691, 0.4031, 0.7666, 0.3978, 0.7646, 0.3922, 0.7632, 0.3865, 0.7626, 0.383, 0.7368, 0.3865, 0.7354, 0.3922, 0.7334, 0.3978, 0.7309, 0.4031, 0.7279, 0.4081, 0.7244, 0.4129, 0.7204, 0.4172, 0.7161, 0.4212, 0.7113, 0.4247, 0.7063, 0.4277, 0.701, 0.4302, 0.6954, 0.4322, 0.6897, 0.4336, 0.6839, 0.4345, 0.678, 0.4348, 0.6721, 0.4345, 0.6663, 0.4336, 0.6606, 0.4322, 0.655, 0.4302, 0.6497, 0.4277, 0.6447, 0.4247, 0.6399, 0.4212, 0.6356, 0.4172, 0.6316, 0.4129, 0.6281, 0.4081, 0.6251, 0.4031, 0.6226, 0.3978, 0.6206, 0.3922, 0.6192, 0.3865, 0.6183, 0.3807, 0.618, 0.3748, 0.6183, 0.3689, 0.6192, 0.3631, 0.6206, 0.3574, 0.6226, 0.3518, 0.6251, 0.3465, 0.6281, 0.3415, 0.6316, 0.3367, 0.6356, 0.3324, 0.6399, 0.3284, 0.6497, 0.3219, 0.6507, 0.3214, 0.6393, 0.2999, 0.6343, 0.3029, 0.6462, 0.324, 0.8794, 0.1078, 0.8803, 0.1112, 0.9355, 0.09775, 0.9197, 0.08029, 0.9023, 0.06448, 0.8833, 0.05045, 0.8631, 0.03834, 0.8418, 0.02827, 0.8197, 0.02033, 0.7968, 0.01461, 0.7735, 0.01116, 0.799, 0.06977, 0.8046, 0.06778, 0.8103, 0.06635, 0.8161, 0.06549, 0.822, 0.0652, 0.8279, 0.06549, 0.8337, 0.06635, 0.8394, 0.06778, 0.845, 0.06977, 0.8503, 0.07228, 0.8553, 0.07531, 0.8601, 0.07882, 0.8644, 0.08277, 0.8684, 0.08714, 0.8719, 0.09187, 0.8749, 0.09692, 0.8774, 0.1022, 0.9844, 0.7, 0.9844, 0.8, 1.0, 0.8, 1.0, 0.7, 0.9688, 0.7, 0.9688, 0.8, 0.9844, 0.8, 0.9844, 0.7, 0.9531, 0.7, 0.9531, 0.8, 0.9688, 0.8, 0.9688, 0.7, 0.9375, 0.7, 0.9375, 0.8, 0.9531, 0.8, 0.9531, 0.7, 0.9219, 0.7, 0.9219, 0.8, 0.9375, 0.8, 0.9375, 0.7, 0.9062, 0.7, 0.9063, 0.8, 0.9219, 0.8, 0.9219, 0.7, 0.8906, 0.7, 0.8906, 0.8, 0.9062, 0.8, 0.9063, 0.7, 0.875, 0.7, 0.875, 0.8, 0.8906, 0.8, 0.8906, 0.7, 0.8594, 0.8, 0.875, 0.8, 0.875, 0.7, 0.8594, 0.7, 0.8438, 0.8, 0.8594, 0.8, 0.8594, 0.7, 0.8438, 0.7, 0.8281, 0.8, 0.8438, 0.8, 0.8438, 0.7, 0.8281, 0.7, 0.8125, 0.8, 0.8281, 0.8, 0.8281, 0.7, 0.8125, 0.7, 0.7969, 0.8, 0.8125, 0.8, 0.8125, 0.7, 0.7969, 0.7, 0.7812, 0.8, 0.7969, 0.8, 0.7969, 0.7, 0.7812, 0.7, 0.7656, 0.8, 0.7812, 0.8, 0.7812, 0.7, 0.7656, 0.7, 0.75, 0.8, 0.7656, 0.8, 0.7656, 0.7, 0.75, 0.7, 0.7344, 0.8, 0.75, 0.8, 0.75, 0.7, 0.7344, 0.7, 0.7188, 0.8, 0.7344, 0.8, 0.7344, 0.7, 0.7188, 0.7, 0.7125, 0.7, 0.7031, 0.7, 0.7031, 0.8, 0.7188, 0.8, 0.7188, 0.7, 0.6875, 0.8, 0.7031, 0.8, 0.7031, 0.7, 0.6875, 0.7, 0.6719, 0.8, 0.6875, 0.8, 0.6875, 0.7, 0.6719, 0.7, 0.6562, 0.8, 0.6719, 0.8, 0.6719, 0.7, 0.6562, 0.7, 0.6406, 0.8, 0.6562, 0.8, 0.6562, 0.7, 0.6406, 0.7, 0.625, 0.8, 0.6406, 0.8, 0.6406, 0.7, 0.625, 0.7, 0.6094, 0.8, 0.625, 0.8, 0.625, 0.7, 0.6094, 0.7, 0.5938, 0.8, 0.6094, 0.8, 0.6094, 0.7, 0.5938, 0.7, 0.5781, 0.8, 0.5938, 0.8, 0.5938, 0.7, 0.5781, 0.7, 0.5625, 0.8, 0.5781, 0.8, 0.5781, 0.7, 0.5625, 0.7, 0.5469, 0.8, 0.5625, 0.8, 0.5625, 0.7, 0.5469, 0.7, 0.5312, 0.8, 0.5469, 0.8, 0.5469, 0.7, 0.5312, 0.7, 0.5156, 0.8, 0.5312, 0.8, 0.5312, 0.7, 0.5156, 0.7, 0.5, 0.8, 0.5156, 0.8, 0.5156, 0.7, 0.5, 0.7, 0.4844, 0.8, 0.5, 0.8, 0.5, 0.7, 0.4844, 0.7, 0.4688, 0.8, 0.4844, 0.8, 0.4844, 0.7, 0.4688, 0.7, 0.4531, 0.8, 0.4688, 0.8, 0.4688, 0.7, 0.4531, 0.7, 0.4375, 0.8, 0.4531, 0.8, 0.4531, 0.7, 0.4375, 0.7, 0.4219, 0.8, 0.4375, 0.8, 0.4375, 0.7, 0.4219, 0.7, 0.4062, 0.8, 0.4219, 0.8, 0.4219, 0.7, 0.4062, 0.7, 0.3906, 0.8, 0.4062, 0.8, 0.4062, 0.7, 0.3906, 0.7, 0.375, 0.8, 0.3906, 0.8, 0.3906, 0.7, 0.375, 0.7, 0.3594, 0.7, 0.3594, 0.8, 0.375, 0.8, 0.375, 0.7, 0.3438, 0.7, 0.3438, 0.8, 0.3594, 0.8, 0.3594, 0.7, 0.3281, 0.7, 0.3281, 0.8, 0.3438, 0.8, 0.3438, 0.7, 0.3125, 0.7, 0.3125, 0.8, 0.3281, 0.8, 0.3281, 0.7, 0.2969, 0.7, 0.2969, 0.8, 0.3125, 0.8, 0.3125, 0.7, 0.2812, 0.7, 0.2812, 0.8, 0.2969, 0.8, 0.2969, 0.7, 0.2656, 0.7, 0.2656, 0.8, 0.2812, 0.8, 0.2812, 0.7, 0.25, 0.7, 0.25, 0.8, 0.2656, 0.8, 0.2656, 0.7, 0.2344, 0.7, 0.2344, 0.8, 0.25, 0.8, 0.25, 0.7, 0.2188, 0.7, 0.2188, 0.8, 0.2344, 0.8, 0.2344, 0.7, 0.2031, 0.7, 0.2031, 0.8, 0.2188, 0.8, 0.2188, 0.7, 0.1875, 0.7, 0.1875, 0.8, 0.2031, 0.8, 0.2031, 0.7, 0.1719, 0.7, 0.1719, 0.8, 0.1875, 0.8, 0.1875, 0.7, 0.1562, 0.7, 0.1562, 0.8, 0.1719, 0.8, 0.1719, 0.7, 0.1406, 0.7, 0.1406, 0.8, 0.1562, 0.8, 0.1562, 0.7, 0.125, 0.7, 0.125, 0.8, 0.1406, 0.8, 0.1406, 0.7, 0.1094, 0.7, 0.1094, 0.8, 0.125, 0.8, 0.125, 0.7, 0.09375, 0.7, 0.09375, 0.8, 0.1094, 0.8, 0.1094, 0.7, 0.07812, 0.7, 0.07812, 0.8, 0.09375, 0.8, 0.09375, 0.7, 0.0625, 0.7, 0.0625, 0.8, 0.07812, 0.8, 0.07812, 0.7, 0.04688, 0.7, 0.04688, 0.8, 0.0625, 0.8, 0.0625, 0.7, 0.03125, 0.7, 0.03125, 0.8, 0.04688, 0.8, 0.04688, 0.7, 0.01562, 0.7, 0.01562, 0.8, 0.03125, 0.8, 0.03125, 0.7, 0.0, 0.7, 0.0, 0.8, 0.01562, 0.8, 0.01562, 0.7, 0.9844, 0.7, 0.9844, 0.8, 1.0, 0.8, 1.0, 0.7, 0.9688, 0.7, 0.9688, 0.8, 0.9844, 0.8, 0.9844, 0.7, 0.9531, 0.7, 0.9531, 0.8, 0.9688, 0.8, 0.9688, 0.7, 0.9375, 0.7, 0.9375, 0.8, 0.9531, 0.8, 0.9531, 0.7, 0.9219, 0.7, 0.9219, 0.8, 0.9375, 0.8, 0.9375, 0.7, 0.9062, 0.7, 0.9063, 0.8, 0.9219, 0.8, 0.9219, 0.7, 0.8906, 0.7, 0.8906, 0.8, 0.9062, 0.8, 0.9063, 0.7, 0.875, 0.7, 0.875, 0.8, 0.8906, 0.8, 0.8906, 0.7, 0.8594, 0.8, 0.875, 0.8, 0.875, 0.7, 0.8594, 0.7, 0.8438, 0.8, 0.8594, 0.8, 0.8594, 0.7, 0.8438, 0.7, 0.8281, 0.8, 0.8438, 0.8, 0.8438, 0.7, 0.8281, 0.7, 0.8125, 0.8, 0.8281, 0.8, 0.8281, 0.7, 0.8125, 0.7, 0.7969, 0.8, 0.8125, 0.8, 0.8125, 0.7, 0.7969, 0.7, 0.7812, 0.8, 0.7969, 0.8, 0.7969, 0.7, 0.7812, 0.7, 0.7656, 0.8, 0.7812, 0.8, 0.7812, 0.7, 0.7656, 0.7, 0.75, 0.8, 0.7656, 0.8, 0.7656, 0.7, 0.75, 0.7, 0.7344, 0.8, 0.75, 0.8, 0.75, 0.7, 0.7344, 0.7, 0.7188, 0.8, 0.7344, 0.8, 0.7344, 0.7, 0.7188, 0.7, 0.7031, 0.8, 0.7188, 0.8, 0.7188, 0.7, 0.7031, 0.7, 0.6875, 0.8, 0.7031, 0.8, 0.7031, 0.7, 0.6875, 0.7, 0.6719, 0.8, 0.6875, 0.8, 0.6875, 0.7, 0.6719, 0.7, 0.6719, 0.8, 0.6719, 0.7, 0.6562, 0.7, 0.6562, 0.8, 0.6406, 0.8, 0.6562, 0.8, 0.6562, 0.7, 0.6406, 0.7, 0.625, 0.8, 0.6406, 0.8, 0.6406, 0.7, 0.625, 0.7, 0.6094, 0.7, 0.6094, 0.8, 0.625, 0.8, 0.625, 0.7, 0.6169, 0.7, 0.6094, 0.8, 0.6094, 0.7, 0.5938, 0.7, 0.5938, 0.8, 0.5781, 0.8, 0.5938, 0.8, 0.5938, 0.7, 0.5781, 0.7, 0.5625, 0.8, 0.5781, 0.8, 0.5781, 0.7, 0.5625, 0.7, 0.5469, 0.8, 0.5625, 0.8, 0.5625, 0.7, 0.5469, 0.7, 0.5312, 0.8, 0.5469, 0.8, 0.5469, 0.7, 0.5312, 0.7, 0.5156, 0.8, 0.5312, 0.8, 0.5312, 0.7, 0.5156, 0.7, 0.5, 0.7, 0.5, 0.8, 0.5156, 0.8, 0.5156, 0.7, 0.4844, 0.8, 0.5, 0.8, 0.5, 0.7, 0.4844, 0.7, 0.4688, 0.8, 0.4844, 0.8, 0.4844, 0.7, 0.4688, 0.7, 0.4531, 0.8, 0.4688, 0.8, 0.4688, 0.7, 0.4531, 0.7, 0.4375, 0.8, 0.4531, 0.8, 0.4531, 0.7, 0.4375, 0.7, 0.4375, 0.7, 0.4219, 0.7, 0.4219, 0.8, 0.4371, 0.8, 0.4375, 0.8, 0.4062, 0.8, 0.4219, 0.8, 0.4219, 0.7, 0.4062, 0.7, 0.3906, 0.8, 0.4062, 0.8, 0.4062, 0.7, 0.3906, 0.7, 0.375, 0.8, 0.3906, 0.8, 0.3906, 0.7, 0.375, 0.7, 0.3594, 0.7, 0.3594, 0.8, 0.375, 0.8, 0.375, 0.7, 0.3438, 0.7, 0.3438, 0.8, 0.3594, 0.8, 0.3594, 0.7, 0.3281, 0.7, 0.3281, 0.8, 0.3438, 0.8, 0.3438, 0.7, 0.3125, 0.7, 0.3125, 0.8, 0.3281, 0.8, 0.3281, 0.7, 0.2969, 0.7, 0.2969, 0.8, 0.3125, 0.8, 0.3125, 0.7, 0.2812, 0.7, 0.2812, 0.8, 0.2969, 0.8, 0.2969, 0.7, 0.2656, 0.7, 0.2656, 0.8, 0.2812, 0.8, 0.2812, 0.7, 0.25, 0.7, 0.25, 0.8, 0.2656, 0.8, 0.2656, 0.7, 0.2344, 0.7, 0.2344, 0.8, 0.25, 0.8, 0.25, 0.7, 0.2188, 0.7, 0.2188, 0.8, 0.2344, 0.8, 0.2344, 0.7, 0.2031, 0.7, 0.2031, 0.8, 0.2188, 0.8, 0.2188, 0.7, 0.1875, 0.7, 0.1875, 0.8, 0.2031, 0.8, 0.2031, 0.7, 0.1719, 0.7, 0.1719, 0.8, 0.1875, 0.8, 0.1875, 0.7, 0.1562, 0.7, 0.1562, 0.8, 0.1719, 0.8, 0.1719, 0.7, 0.1406, 0.7, 0.1406, 0.8, 0.1562, 0.8, 0.1562, 0.7, 0.125, 0.7, 0.125, 0.8, 0.1406, 0.8, 0.1406, 0.7, 0.1094, 0.7, 0.1094, 0.8, 0.125, 0.8, 0.125, 0.7, 0.09375, 0.7, 0.09375, 0.8, 0.1094, 0.8, 0.1094, 0.7, 0.07812, 0.7, 0.07812, 0.8, 0.09375, 0.8, 0.09375, 0.7, 0.0625, 0.7, 0.0625, 0.8, 0.07812, 0.8, 0.07812, 0.7, 0.04688, 0.7, 0.04688, 0.8, 0.0625, 0.8, 0.0625, 0.7, 0.03125, 0.7, 0.03125, 0.8, 0.04688, 0.8, 0.04688, 0.7, 0.01562, 0.7, 0.01562, 0.8, 0.03125, 0.8, 0.03125, 0.7, 0.0, 0.7, 0.0, 0.8, 0.01562, 0.8, 0.01562, 0.7, 0.9844, 0.7, 0.9844, 0.8, 1.0, 0.8, 1.0, 0.7, 0.9688, 0.7, 0.9688, 0.8, 0.9844, 0.8, 0.9844, 0.7, 0.9531, 0.7, 0.9531, 0.8, 0.9688, 0.8, 0.9688, 0.7, 0.9375, 0.7, 0.9375, 0.8, 0.9531, 0.8, 0.9531, 0.7, 0.9219, 0.7, 0.9219, 0.8, 0.9375, 0.8, 0.9375, 0.7, 0.9062, 0.7, 0.9063, 0.8, 0.9219, 0.8, 0.9219, 0.7, 0.8906, 0.7, 0.8906, 0.8, 0.9062, 0.8, 0.9063, 0.7, 0.875, 0.7, 0.875, 0.8, 0.8906, 0.8, 0.8906, 0.7, 0.8594, 0.8, 0.875, 0.8, 0.875, 0.7, 0.8594, 0.7, 0.8438, 0.8, 0.8594, 0.8, 0.8594, 0.7, 0.8438, 0.7, 0.8281, 0.8, 0.8438, 0.8, 0.8438, 0.7, 0.8281, 0.7, 0.8281, 0.8, 0.8281, 0.7, 0.8125, 0.7, 0.8125, 0.8, 0.7969, 0.7, 0.7969, 0.8, 0.8125, 0.8, 0.8125, 0.7, 0.7812, 0.8, 0.7969, 0.8, 0.7969, 0.7, 0.7812, 0.7, 0.7656, 0.8, 0.7812, 0.8, 0.7812, 0.7, 0.7669, 0.7, 0.7656, 0.7, 0.75, 0.7, 0.75, 0.8, 0.7515, 0.8, 0.7652, 0.8, 0.7656, 0.8, 0.7656, 0.7, 0.7529, 0.7, 0.7344, 0.7, 0.7344, 0.8, 0.75, 0.8, 0.75, 0.7, 0.7344, 0.8, 0.7344, 0.7, 0.7188, 0.7, 0.7188, 0.8, 0.7031, 0.7, 0.7031, 0.8, 0.7188, 0.8, 0.7188, 0.7, 0.6875, 0.8, 0.7031, 0.8, 0.7031, 0.7, 0.6875, 0.7, 0.6719, 0.8, 0.6875, 0.8, 0.6875, 0.7, 0.6719, 0.7, 0.6562, 0.8, 0.6719, 0.8, 0.6719, 0.7, 0.6562, 0.7, 0.6406, 0.8, 0.6562, 0.8, 0.6562, 0.7, 0.6406, 0.7, 0.625, 0.8, 0.6406, 0.8, 0.6406, 0.7, 0.625, 0.7, 0.6094, 0.8, 0.625, 0.8, 0.625, 0.7, 0.6094, 0.7, 0.5938, 0.8, 0.6094, 0.8, 0.6094, 0.7, 0.5938, 0.7, 0.5781, 0.8, 0.5938, 0.8, 0.5938, 0.7, 0.5781, 0.7, 0.5625, 0.8, 0.5781, 0.8, 0.5781, 0.7, 0.5625, 0.7, 0.5469, 0.8, 0.5625, 0.8, 0.5625, 0.7, 0.5469, 0.7, 0.5312, 0.8, 0.5469, 0.8, 0.5469, 0.7, 0.5312, 0.7, 0.5156, 0.8, 0.5312, 0.8, 0.5312, 0.7, 0.5156, 0.7, 0.5, 0.8, 0.5156, 0.8, 0.5156, 0.7, 0.5, 0.7, 0.4844, 0.8, 0.5, 0.8, 0.5, 0.7, 0.4844, 0.7, 0.4688, 0.8, 0.4844, 0.8, 0.4844, 0.7, 0.4688, 0.7, 0.4531, 0.8, 0.4688, 0.8, 0.4688, 0.7, 0.4531, 0.7, 0.4375, 0.8, 0.4531, 0.8, 0.4531, 0.7, 0.4375, 0.7, 0.4219, 0.8, 0.4375, 0.8, 0.4375, 0.7, 0.4219, 0.7, 0.4062, 0.8, 0.4219, 0.8, 0.4219, 0.7, 0.4062, 0.7, 0.3906, 0.8, 0.4062, 0.8, 0.4062, 0.7, 0.3906, 0.7, 0.375, 0.8, 0.3906, 0.8, 0.3906, 0.7, 0.375, 0.7, 0.3594, 0.7, 0.3594, 0.8, 0.375, 0.8, 0.375, 0.7, 0.3438, 0.7, 0.3438, 0.8, 0.3594, 0.8, 0.3594, 0.7, 0.3281, 0.7, 0.3281, 0.8, 0.3438, 0.8, 0.3438, 0.7, 0.3125, 0.7, 0.3125, 0.8, 0.3281, 0.8, 0.3281, 0.7, 0.2969, 0.7, 0.2969, 0.8, 0.3125, 0.8, 0.3125, 0.7, 0.2812, 0.7, 0.2812, 0.8, 0.2969, 0.8, 0.2969, 0.7, 0.2656, 0.7, 0.2656, 0.8, 0.2812, 0.8, 0.2812, 0.7, 0.25, 0.7, 0.25, 0.8, 0.2656, 0.8, 0.2656, 0.7, 0.2344, 0.7, 0.2344, 0.8, 0.25, 0.8, 0.25, 0.7, 0.2188, 0.7, 0.2188, 0.8, 0.2344, 0.8, 0.2344, 0.7, 0.2031, 0.7, 0.2031, 0.8, 0.2188, 0.8, 0.2188, 0.7, 0.1875, 0.7, 0.1875, 0.8, 0.2031, 0.8, 0.2031, 0.7, 0.1719, 0.7, 0.1719, 0.8, 0.1875, 0.8, 0.1875, 0.7, 0.1562, 0.7, 0.1562, 0.8, 0.1719, 0.8, 0.1719, 0.7, 0.1406, 0.7, 0.1406, 0.8, 0.1562, 0.8, 0.1562, 0.7, 0.125, 0.7, 0.125, 0.8, 0.1406, 0.8, 0.1406, 0.7, 0.1094, 0.7, 0.1094, 0.8, 0.125, 0.8, 0.125, 0.7, 0.09375, 0.7, 0.09375, 0.8, 0.1094, 0.8, 0.1094, 0.7, 0.07812, 0.7, 0.07812, 0.8, 0.09375, 0.8, 0.09375, 0.7, 0.0625, 0.7, 0.0625, 0.8, 0.07812, 0.8, 0.07812, 0.7, 0.04688, 0.7, 0.04688, 0.8, 0.0625, 0.8, 0.0625, 0.7, 0.03125, 0.7, 0.03125, 0.8, 0.04688, 0.8, 0.04688, 0.7, 0.01562, 0.7, 0.01562, 0.8, 0.03125, 0.8, 0.03125, 0.7, 0.0, 0.7, 0.0, 0.8, 0.01562, 0.8, 0.01562, 0.7, 0.9844, 0.7, 0.9844, 0.8, 1.0, 0.8, 1.0, 0.7, 0.9688, 0.7, 0.9688, 0.8, 0.9844, 0.8, 0.9844, 0.7, 0.9531, 0.7, 0.9531, 0.8, 0.9688, 0.8, 0.9688, 0.7, 0.9375, 0.7, 0.9375, 0.8, 0.9531, 0.8, 0.9531, 0.7, 0.9219, 0.7, 0.9219, 0.8, 0.9375, 0.8, 0.9375, 0.7, 0.9062, 0.7, 0.9063, 0.8, 0.9219, 0.8, 0.9219, 0.7, 0.8906, 0.7, 0.8906, 0.8, 0.9062, 0.8, 0.9063, 0.7, 0.875, 0.7, 0.875, 0.8, 0.8906, 0.8, 0.8906, 0.7, 0.8594, 0.7, 0.8594, 0.8, 0.875, 0.8, 0.875, 0.7, 0.8438, 0.8, 0.8594, 0.8, 0.8594, 0.7, 0.8438, 0.7, 0.8281, 0.7, 0.8281, 0.8, 0.8438, 0.8, 0.8438, 0.7, 0.8125, 0.8, 0.8281, 0.8, 0.8281, 0.7, 0.8125, 0.7, 0.7969, 0.8, 0.8125, 0.8, 0.8125, 0.7, 0.7969, 0.7, 0.7812, 0.8, 0.7969, 0.8, 0.7969, 0.7, 0.7812, 0.7, 0.7656, 0.8, 0.7812, 0.8, 0.7812, 0.7, 0.7656, 0.7, 0.75, 0.8, 0.7656, 0.8, 0.7656, 0.7, 0.75, 0.7, 0.7344, 0.8, 0.75, 0.8, 0.75, 0.7, 0.7344, 0.7, 0.7188, 0.8, 0.7344, 0.8, 0.7344, 0.7, 0.7188, 0.7, 0.7031, 0.8, 0.7188, 0.8, 0.7188, 0.7, 0.7031, 0.7, 0.6875, 0.8, 0.7031, 0.8, 0.7031, 0.7, 0.6875, 0.7, 0.6719, 0.8, 0.6875, 0.8, 0.6875, 0.7, 0.6719, 0.7, 0.6562, 0.8, 0.6719, 0.8, 0.6719, 0.7, 0.6562, 0.7, 0.6406, 0.8, 0.6562, 0.8, 0.6562, 0.7, 0.6406, 0.7, 0.625, 0.8, 0.6406, 0.8, 0.6406, 0.7, 0.625, 0.7, 0.6094, 0.8, 0.625, 0.8, 0.625, 0.7, 0.6094, 0.7, 0.5938, 0.8, 0.6094, 0.8, 0.6094, 0.7, 0.5938, 0.7, 0.5781, 0.8, 0.5938, 0.8, 0.5938, 0.7, 0.5781, 0.7, 0.5625, 0.8, 0.5781, 0.8, 0.5781, 0.7, 0.5625, 0.7, 0.5469, 0.8, 0.5625, 0.8, 0.5625, 0.7, 0.5469, 0.7, 0.5312, 0.8, 0.5469, 0.8, 0.5469, 0.7, 0.5312, 0.7, 0.5156, 0.8, 0.5312, 0.8, 0.5312, 0.7, 0.5156, 0.7, 0.5, 0.8, 0.5156, 0.8, 0.5156, 0.7, 0.5, 0.7, 0.4844, 0.8, 0.5, 0.8, 0.5, 0.7, 0.4844, 0.7, 0.4688, 0.8, 0.4844, 0.8, 0.4844, 0.7, 0.4688, 0.7, 0.4531, 0.8, 0.4688, 0.8, 0.4688, 0.7, 0.4531, 0.7, 0.4375, 0.8, 0.4531, 0.8, 0.4531, 0.7, 0.4375, 0.7, 0.4249, 0.7, 0.4219, 0.7, 0.4219, 0.8, 0.4249, 0.8, 0.4375, 0.8, 0.4375, 0.7, 0.4111, 0.7, 0.4062, 0.7, 0.4062, 0.8, 0.4125, 0.8, 0.4219, 0.8, 0.4219, 0.7, 0.3906, 0.8, 0.4062, 0.8, 0.4062, 0.7, 0.3906, 0.7, 0.375, 0.8, 0.3906, 0.8, 0.3906, 0.7, 0.375, 0.7, 0.3594, 0.7, 0.3594, 0.8, 0.375, 0.8, 0.375, 0.7, 0.3438, 0.7, 0.3438, 0.8, 0.3594, 0.8, 0.3594, 0.7, 0.3281, 0.7, 0.3281, 0.8, 0.3438, 0.8, 0.3438, 0.7, 0.3125, 0.7, 0.3125, 0.8, 0.3281, 0.8, 0.3281, 0.7, 0.2969, 0.7, 0.2969, 0.8, 0.3125, 0.8, 0.3125, 0.7, 0.2812, 0.7, 0.2812, 0.8, 0.2969, 0.8, 0.2969, 0.7, 0.2656, 0.7, 0.2656, 0.8, 0.2812, 0.8, 0.2812, 0.7, 0.25, 0.7, 0.25, 0.8, 0.2656, 0.8, 0.2656, 0.7, 0.2344, 0.7, 0.2344, 0.8, 0.25, 0.8, 0.25, 0.7, 0.2188, 0.7, 0.2188, 0.8, 0.2344, 0.8, 0.2344, 0.7, 0.2031, 0.7, 0.2031, 0.8, 0.2188, 0.8, 0.2188, 0.7, 0.1875, 0.7, 0.1875, 0.8, 0.2031, 0.8, 0.2031, 0.7, 0.1719, 0.7, 0.1719, 0.8, 0.1875, 0.8, 0.1875, 0.7, 0.1562, 0.7, 0.1562, 0.8, 0.1719, 0.8, 0.1719, 0.7, 0.1406, 0.7, 0.1406, 0.8, 0.1562, 0.8, 0.1562, 0.7, 0.125, 0.7, 0.125, 0.8, 0.1406, 0.8, 0.1406, 0.7, 0.1094, 0.7, 0.1094, 0.8, 0.125, 0.8, 0.125, 0.7, 0.09375, 0.7, 0.09375, 0.8, 0.1094, 0.8, 0.1094, 0.7, 0.07812, 0.7, 0.07812, 0.8, 0.09375, 0.8, 0.09375, 0.7, 0.0625, 0.7, 0.0625, 0.8, 0.07812, 0.8, 0.07812, 0.7, 0.04688, 0.7, 0.04688, 0.8, 0.0625, 0.8, 0.0625, 0.7, 0.03125, 0.7, 0.03125, 0.8, 0.04688, 0.8, 0.04688, 0.7, 0.01562, 0.7, 0.01562, 0.8, 0.03125, 0.8, 0.03125, 0.7, 0.0, 0.7, 0.0, 0.8, 0.01562, 0.8, 0.01562, 0.7, 0.9844, 0.7, 0.9844, 0.8, 1.0, 0.8, 1.0, 0.7, 0.9688, 0.7, 0.9688, 0.8, 0.9844, 0.8, 0.9844, 0.7, 0.9531, 0.7, 0.9531, 0.8, 0.9688, 0.8, 0.9688, 0.7, 0.9375, 0.7, 0.9375, 0.8, 0.9531, 0.8, 0.9531, 0.7, 0.9375, 0.7, 0.9219, 0.7, 0.9219, 0.8, 0.9281, 0.8, 0.9375, 0.8, 0.9062, 0.7, 0.9063, 0.8, 0.9219, 0.8, 0.9219, 0.7, 0.8906, 0.7, 0.8906, 0.8, 0.9062, 0.8, 0.9063, 0.7, 0.875, 0.7, 0.875, 0.8, 0.8906, 0.8, 0.8906, 0.7, 0.8594, 0.8, 0.875, 0.8, 0.875, 0.7, 0.8594, 0.7, 0.8438, 0.8, 0.8594, 0.8, 0.8594, 0.7, 0.8438, 0.7, 0.8281, 0.8, 0.8438, 0.8, 0.8438, 0.7, 0.8281, 0.7, 0.8125, 0.8, 0.8281, 0.8, 0.8281, 0.7, 0.8125, 0.7, 0.7969, 0.8, 0.8125, 0.8, 0.8125, 0.7, 0.7969, 0.7, 0.7812, 0.8, 0.7969, 0.8, 0.7969, 0.7, 0.7812, 0.7, 0.7656, 0.8, 0.7812, 0.8, 0.7812, 0.7, 0.7656, 0.7, 0.75, 0.8, 0.7656, 0.8, 0.7656, 0.7, 0.75, 0.7, 0.7344, 0.8, 0.75, 0.8, 0.75, 0.7, 0.7344, 0.7, 0.7188, 0.8, 0.7344, 0.8, 0.7344, 0.7, 0.7188, 0.7, 0.7031, 0.8, 0.7188, 0.8, 0.7188, 0.7, 0.7031, 0.7, 0.6875, 0.8, 0.7031, 0.8, 0.7031, 0.7, 0.6875, 0.7, 0.6719, 0.8, 0.6875, 0.8, 0.6875, 0.7, 0.6719, 0.7, 0.6562, 0.8, 0.6719, 0.8, 0.6719, 0.7, 0.6562, 0.7, 0.6406, 0.8, 0.6562, 0.8, 0.6562, 0.7, 0.6406, 0.7, 0.625, 0.8, 0.6406, 0.8, 0.6406, 0.7, 0.625, 0.7, 0.6094, 0.8, 0.625, 0.8, 0.625, 0.7, 0.6094, 0.7, 0.5938, 0.8, 0.6094, 0.8, 0.6094, 0.7, 0.5938, 0.7, 0.5781, 0.8, 0.5938, 0.8, 0.5938, 0.7, 0.5781, 0.7, 0.5625, 0.8, 0.5781, 0.8, 0.5781, 0.7, 0.5625, 0.7, 0.5469, 0.8, 0.5625, 0.8, 0.5625, 0.7, 0.5469, 0.7, 0.5312, 0.7, 0.5312, 0.8, 0.5469, 0.8, 0.5469, 0.7, 0.5156, 0.8, 0.5312, 0.8, 0.5312, 0.7, 0.5156, 0.7, 0.5, 0.8, 0.5156, 0.8, 0.5156, 0.7, 0.5, 0.7, 0.4844, 0.8, 0.5, 0.8, 0.5, 0.7, 0.4844, 0.7, 0.4688, 0.8, 0.4844, 0.8, 0.4844, 0.7, 0.4688, 0.7, 0.4688, 0.8, 0.4688, 0.7, 0.4531, 0.7, 0.4531, 0.8, 0.4375, 0.8, 0.4531, 0.8, 0.4531, 0.7, 0.4375, 0.7, 0.4219, 0.8, 0.4375, 0.8, 0.4375, 0.7, 0.4219, 0.7, 0.4062, 0.8, 0.4219, 0.8, 0.4219, 0.7, 0.4062, 0.7, 0.3906, 0.8, 0.4062, 0.8, 0.4062, 0.7, 0.3906, 0.7, 0.375, 0.8, 0.3906, 0.8, 0.3906, 0.7, 0.375, 0.7, 0.3594, 0.7, 0.3594, 0.8, 0.375, 0.8, 0.375, 0.7, 0.3438, 0.7, 0.3438, 0.8, 0.3594, 0.8, 0.3594, 0.7, 0.3281, 0.7, 0.3281, 0.8, 0.3438, 0.8, 0.3438, 0.7, 0.3125, 0.7, 0.3125, 0.8, 0.3281, 0.8, 0.3281, 0.7, 0.2969, 0.7, 0.2969, 0.8, 0.3125, 0.8, 0.3125, 0.7, 0.2812, 0.7, 0.2812, 0.8, 0.2969, 0.8, 0.2969, 0.7, 0.2812, 0.7, 0.2656, 0.7, 0.2656, 0.8, 0.2722, 0.8, 0.2812, 0.8, 0.25, 0.7, 0.25, 0.8, 0.2656, 0.8, 0.2656, 0.7, 0.2344, 0.7, 0.2344, 0.8, 0.25, 0.8, 0.25, 0.7, 0.2281, 0.7, 0.2188, 0.7, 0.2188, 0.8, 0.2344, 0.8, 0.2344, 0.7, 0.2031, 0.7, 0.2031, 0.8, 0.2188, 0.8, 0.2188, 0.7, 0.1875, 0.7, 0.1875, 0.8, 0.2031, 0.8, 0.2031, 0.7, 0.1719, 0.7, 0.1719, 0.8, 0.1875, 0.8, 0.1875, 0.7, 0.1562, 0.7, 0.1562, 0.8, 0.1719, 0.8, 0.1719, 0.7, 0.1406, 0.7, 0.1406, 0.8, 0.1562, 0.8, 0.1562, 0.7, 0.125, 0.7, 0.125, 0.8, 0.1406, 0.8, 0.1406, 0.7, 0.1094, 0.7, 0.1094, 0.8, 0.125, 0.8, 0.125, 0.7, 0.09375, 0.7, 0.09375, 0.8, 0.1094, 0.8, 0.1094, 0.7, 0.07812, 0.7, 0.07812, 0.8, 0.09375, 0.8, 0.09375, 0.7, 0.0625, 0.7, 0.0625, 0.8, 0.07812, 0.8, 0.07812, 0.7, 0.04688, 0.7, 0.04688, 0.8, 0.0625, 0.8, 0.0625, 0.7, 0.03384, 0.7, 0.03125, 0.7, 0.03125, 0.8, 0.04688, 0.8, 0.04688, 0.7, 0.01562, 0.7, 0.01562, 0.8, 0.03125, 0.8, 0.03125, 0.7, 0.0, 0.7, 0.0, 0.8, 0.01562, 0.8, 0.01562, 0.7, 0.9844, 0.7, 0.9844, 0.8, 1.0, 0.8, 1.0, 0.7, 0.9688, 0.7, 0.9688, 0.8, 0.9844, 0.8, 0.9844, 0.7, 0.9531, 0.7, 0.9531, 0.8, 0.9688, 0.8, 0.9688, 0.7, 0.9375, 0.7, 0.9375, 0.8, 0.9531, 0.8, 0.9531, 0.7, 0.9219, 0.7, 0.9219, 0.8, 0.9375, 0.8, 0.9375, 0.7, 0.9062, 0.7, 0.9063, 0.8, 0.9219, 0.8, 0.9219, 0.7, 0.8906, 0.7, 0.8906, 0.8, 0.9062, 0.8, 0.9063, 0.7, 0.875, 0.7, 0.875, 0.8, 0.8906, 0.8, 0.8906, 0.7, 0.8594, 0.8, 0.875, 0.8, 0.875, 0.7, 0.8594, 0.7, 0.8438, 0.8, 0.8594, 0.8, 0.8594, 0.7, 0.8438, 0.7, 0.8281, 0.8, 0.8438, 0.8, 0.8438, 0.7, 0.8281, 0.7, 0.8125, 0.8, 0.8281, 0.8, 0.8281, 0.7, 0.8125, 0.7, 0.7969, 0.8, 0.8125, 0.8, 0.8125, 0.7, 0.7969, 0.7, 0.7812, 0.8, 0.7969, 0.8, 0.7969, 0.7, 0.7812, 0.7, 0.7656, 0.8, 0.7812, 0.8, 0.7812, 0.7, 0.7656, 0.7, 0.75, 0.8, 0.7656, 0.8, 0.7656, 0.7, 0.75, 0.7, 0.7344, 0.8, 0.75, 0.8, 0.75, 0.7, 0.7344, 0.7, 0.7188, 0.8, 0.7344, 0.8, 0.7344, 0.7, 0.7188, 0.7, 0.7031, 0.8, 0.7188, 0.8, 0.7188, 0.7, 0.7031, 0.7, 0.6875, 0.8, 0.7031, 0.8, 0.7031, 0.7, 0.6875, 0.7, 0.6719, 0.8, 0.6875, 0.8, 0.6875, 0.7, 0.6719, 0.7, 0.6562, 0.8, 0.6719, 0.8, 0.6719, 0.7, 0.6562, 0.7, 0.6406, 0.8, 0.6562, 0.8, 0.6562, 0.7, 0.6406, 0.7, 0.625, 0.8, 0.6406, 0.8, 0.6406, 0.7, 0.625, 0.7, 0.6094, 0.8, 0.625, 0.8, 0.625, 0.7, 0.6094, 0.7, 0.5938, 0.8, 0.6094, 0.8, 0.6094, 0.7, 0.5938, 0.7, 0.5781, 0.8, 0.5938, 0.8, 0.5938, 0.7, 0.5781, 0.7, 0.5625, 0.8, 0.5781, 0.8, 0.5781, 0.7, 0.5625, 0.7, 0.5469, 0.8, 0.5625, 0.8, 0.5625, 0.7, 0.5469, 0.7, 0.5312, 0.8, 0.5469, 0.8, 0.5469, 0.7, 0.5312, 0.7, 0.5156, 0.7, 0.5156, 0.8, 0.5312, 0.8, 0.5312, 0.7, 0.5, 0.8, 0.5156, 0.8, 0.5156, 0.7, 0.5, 0.7, 0.4844, 0.8, 0.5, 0.8, 0.5, 0.7, 0.4844, 0.7, 0.4688, 0.8, 0.4844, 0.8, 0.4844, 0.7, 0.4688, 0.7, 0.4531, 0.8, 0.4688, 0.8, 0.4688, 0.7, 0.4531, 0.7, 0.4375, 0.8, 0.4531, 0.8, 0.4531, 0.7, 0.4375, 0.7, 0.4219, 0.8, 0.4375, 0.8, 0.4375, 0.7, 0.4219, 0.7, 0.4062, 0.8, 0.4125, 0.8, 0.4219, 0.8, 0.4219, 0.7, 0.4128, 0.7, 0.4062, 0.7, 0.3906, 0.8, 0.4062, 0.8, 0.4062, 0.7, 0.3906, 0.7, 0.375, 0.8, 0.3906, 0.8, 0.3906, 0.7, 0.375, 0.7, 0.3594, 0.7, 0.3594, 0.8, 0.375, 0.8, 0.375, 0.7, 0.3438, 0.7, 0.3438, 0.8, 0.3594, 0.8, 0.3594, 0.7, 0.3281, 0.7, 0.3281, 0.8, 0.3438, 0.8, 0.3438, 0.7, 0.3125, 0.7, 0.3125, 0.8, 0.3281, 0.8, 0.3281, 0.7, 0.2969, 0.7, 0.2969, 0.8, 0.3125, 0.8, 0.3125, 0.7, 0.2812, 0.7, 0.2812, 0.8, 0.2969, 0.8, 0.2969, 0.7, 0.2656, 0.7, 0.2656, 0.8, 0.2812, 0.8, 0.2812, 0.7, 0.25, 0.7, 0.25, 0.8, 0.2656, 0.8, 0.2656, 0.7, 0.2344, 0.7, 0.2344, 0.8, 0.25, 0.8, 0.25, 0.7, 0.2188, 0.7, 0.2188, 0.8, 0.2344, 0.8, 0.2344, 0.7, 0.2031, 0.7, 0.2031, 0.8, 0.2188, 0.8, 0.2188, 0.7, 0.1875, 0.7, 0.1875, 0.8, 0.2031, 0.8, 0.2031, 0.7, 0.1719, 0.7, 0.1719, 0.8, 0.1875, 0.8, 0.1875, 0.7, 0.1562, 0.7, 0.1562, 0.8, 0.1719, 0.8, 0.1719, 0.7, 0.1406, 0.7, 0.1406, 0.8, 0.1562, 0.8, 0.1562, 0.7, 0.125, 0.7, 0.125, 0.8, 0.1406, 0.8, 0.1406, 0.7, 0.1094, 0.7, 0.1094, 0.8, 0.125, 0.8, 0.125, 0.7, 0.09375, 0.7, 0.09375, 0.8, 0.1094, 0.8, 0.1094, 0.7, 0.07812, 0.7, 0.07812, 0.8, 0.09375, 0.8, 0.09375, 0.7, 0.0625, 0.7, 0.0625, 0.8, 0.07812, 0.8, 0.07812, 0.7, 0.04688, 0.7, 0.04688, 0.8, 0.0625, 0.8, 0.0625, 0.7, 0.03125, 0.7, 0.03125, 0.8, 0.04688, 0.8, 0.04688, 0.7, 0.01562, 0.7, 0.01562, 0.8, 0.03125, 0.8, 0.03125, 0.7, 0.0, 0.7, 0.0, 0.8, 0.01562, 0.8, 0.01562, 0.7])
me_cylinder_007.use_remesh_fix_poles = True
me_cylinder_007.use_remesh_preserve_attributes = False
me_cylinder_007.update()

# ---- objects
ob_cylinder = bpy.data.objects.new('Cylinder', me_cylinder_007)

# ---- transforms, parenting, visibility, modifiers, constraints
ob_cylinder.location = (0.0, 0.0, 0.0)

# ---- collection membership
col_collection.objects.link(ob_cylinder)

# ---- scene / render settings (as saved in the file)
scene.frame_start = 1; scene.frame_end = 250; scene.frame_set(1)
scene.render.engine = 'BLENDER_EEVEE_NEXT'
scene.cycles.sampling_pattern = 'TABULATED_SOBOL'
scene.cycles.use_light_tree = False
scene.view_settings.view_transform = 'Filmic'
bpy.context.view_layer.update()

# ---- added for rendering (the .blend has no active camera and no usable light): camera, sun
cam_auto = bpy.data.cameras.new('AutoCamera')
cam_auto.lens = 50.0
cam_auto.sensor_width = 36.0
cam_auto.clip_end = 1000.0
ob_auto_camera = bpy.data.objects.new('AutoCamera', cam_auto)
scene.collection.objects.link(ob_auto_camera)
ob_auto_camera.location = (2.61857, -3.14199, 2.09445)
ob_auto_camera.rotation_euler = (1.09748, -7.21219e-08, 0.694738)
scene.camera = ob_auto_camera
light_auto_sun = bpy.data.lights.new('AutoSun', 'SUN')
light_auto_sun.energy = 3.0
light_auto_sun.angle = 0.0523599
ob_auto_sun = bpy.data.objects.new('AutoSun', light_auto_sun)
scene.collection.objects.link(ob_auto_sun)
ob_auto_sun.rotation_euler = (0.872665, 0.174533, 0.523599)
bpy.context.view_layer.update()
